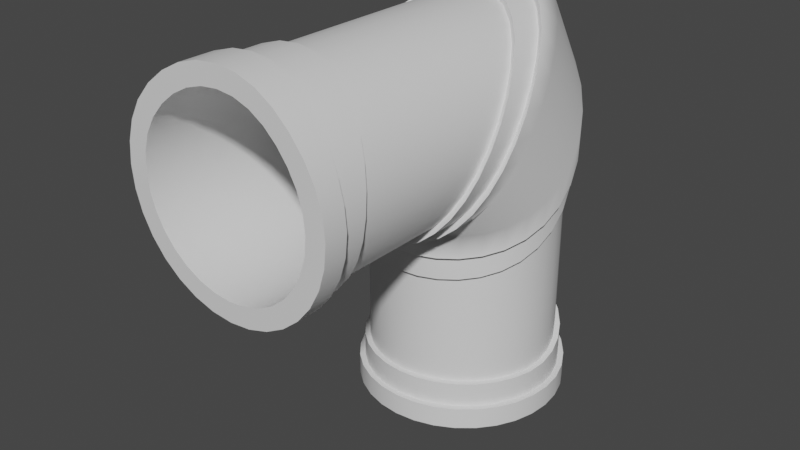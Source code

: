 # Source: curvedpipe.blend  (saved by Blender 2.81.16; exported with 4.5.12 LTS)
import bpy
from mathutils import Matrix  # noqa: F401  (used for matrix-valued properties, if any)

bpy.ops.wm.read_factory_settings(use_empty=True)
scene = bpy.context.scene
scene.name = 'Scene'

# ---- collections
col_collection = bpy.data.collections.new('Collection'); scene.collection.children.link(col_collection)

# ---- materials (node trees are filled in below, after node groups)
mat_material_001 = bpy.data.materials.new('Material.001')
mat_material_001.use_transparent_shadow = False
mat_material_002 = bpy.data.materials.new('Material.002')
mat_material_002.use_transparent_shadow = False

# ---- node groups
ng_auto_smooth = bpy.data.node_groups.new('Auto Smooth', 'GeometryNodeTree')
_s = ng_auto_smooth.interface.new_socket(name='Geometry', in_out='OUTPUT', socket_type='NodeSocketGeometry')
_s = ng_auto_smooth.interface.new_socket(name='Geometry', in_out='INPUT', socket_type='NodeSocketGeometry')
_s = ng_auto_smooth.interface.new_socket(name='Angle', in_out='INPUT', socket_type='NodeSocketFloat')
_s.subtype = 'ANGLE'
_s.min_value = 0.0
_s.max_value = 3.142
ng_auto_smooth.is_modifier = True
_N = ng_auto_smooth.nodes; _L = ng_auto_smooth.links
n0 = _N.new('NodeGroupOutput'); n0.name = 'Group Output'; n0.location = (480, -100)
n1 = _N.new('NodeGroupInput'); n1.name = 'Group Input'; n1.location = (-420, -300)
n2 = _N.new('NodeGroupInput'); n2.name = 'Group Input.001'; n2.location = (-60, -100)
n3 = _N.new('GeometryNodeSetShadeSmooth'); n3.name = 'Set Shade Smooth'; n3.location = (120, -100)
n3.domain = 'EDGE'
n4 = _N.new('GeometryNodeSetShadeSmooth'); n4.name = 'Set Shade Smooth.001'; n4.location = (300, -100)
n5 = _N.new('GeometryNodeInputMeshEdgeAngle'); n5.name = 'Edge Angle'; n5.location = (-420, -220)
n6 = _N.new('GeometryNodeInputEdgeSmooth'); n6.name = 'Is Edge Smooth'; n6.location = (-60, -160)
n7 = _N.new('GeometryNodeInputShadeSmooth'); n7.name = 'Is Face Smooth'; n7.location = (-240, -340)
n8 = _N.new('FunctionNodeBooleanMath'); n8.name = 'Boolean Math'; n8.location = (-60, -220)
n9 = _N.new('FunctionNodeCompare'); n9.name = 'Compare'; n9.location = (-240, -180)
n9.operation = 'LESS_EQUAL'
_L.new(n5.outputs[0], n9.inputs[0])
_L.new(n4.outputs[0], n0.inputs[0])
_L.new(n1.outputs[1], n9.inputs[1])
_L.new(n9.outputs[0], n8.inputs[0])
_L.new(n7.outputs[0], n8.inputs[1])
_L.new(n2.outputs[0], n3.inputs[0])
_L.new(n6.outputs[0], n3.inputs[1])
_L.new(n3.outputs[0], n4.inputs[0])
_L.new(n8.outputs[0], n3.inputs[2])
n0.is_active_output = True

# ---- material node trees
mat_material_001.use_nodes = True; mat_material_001.node_tree.nodes.clear()
_N = mat_material_001.node_tree.nodes; _L = mat_material_001.node_tree.links
n0 = _N.new('ShaderNodeOutputMaterial'); n0.name = 'Material Output'; n0.location = (300, 300)
n1 = _N.new('ShaderNodeBsdfPrincipled'); n1.name = 'Principled BSDF'; n1.location = (10, 300)
n1.distribution = 'GGX'
n1.subsurface_method = 'BURLEY'
n1.inputs[3].default_value = 1.45
n1.inputs[27].default_value = (0.0, 0.0, 0.0, 1.0)
n1.inputs[28].default_value = 1.0
_L.new(n1.outputs[0], n0.inputs[0])
n0.is_active_output = True
mat_material_002.use_nodes = True; mat_material_002.node_tree.nodes.clear()
_N = mat_material_002.node_tree.nodes; _L = mat_material_002.node_tree.links
n0 = _N.new('ShaderNodeOutputMaterial'); n0.name = 'Material Output'; n0.location = (300, 300)
n1 = _N.new('ShaderNodeBsdfPrincipled'); n1.name = 'Principled BSDF'; n1.location = (10, 300)
n1.distribution = 'GGX'
n1.subsurface_method = 'BURLEY'
n1.inputs[3].default_value = 1.45
n1.inputs[27].default_value = (0.0, 0.0, 0.0, 1.0)
n1.inputs[28].default_value = 1.0
_L.new(n1.outputs[0], n0.inputs[0])
n0.is_active_output = True

# ---- world
world_world = bpy.data.worlds.new('World'); scene.world = world_world
world_world.use_nodes = True; world_world.node_tree.nodes.clear()
_N = world_world.node_tree.nodes; _L = world_world.node_tree.links
n0 = _N.new('ShaderNodeOutputWorld'); n0.name = 'World Output'; n0.location = (300, 300)
n1 = _N.new('ShaderNodeBackground'); n1.name = 'Background'; n1.location = (10, 300)
n1.inputs[0].default_value = (0.05088, 0.05088, 0.05088, 1.0)
_L.new(n1.outputs[0], n0.inputs[0])
n0.is_active_output = True
world_world.color = (0.05088, 0.05088, 0.05088)
world_world.use_sun_shadow = False
world_world.sun_shadow_jitter_overblur = 0.0

# ---- meshes
me_cylinder_001 = bpy.data.meshes.new('Cylinder.001')
me_cylinder_001.from_pydata([(-6.68e-08, 1.821, 1.747), (-6.68e-08, 1.821, 2.08), (0.1951, 1.802, 1.756), (0.1951, 1.802, 2.084), (0.3827, 1.745, 1.778), (0.3827, 1.745, 2.094), (0.5556, 1.652, 1.812), (0.5556, 1.652, 2.108), (0.7071, 1.528, 1.848), (0.7071, 1.528, 2.12), (0.8315, 1.376, 1.882), (0.8315, 1.376, 2.124), (0.9239, 1.203, 1.905), (0.9239, 1.203, 2.124), (0.9808, 1.016, 1.914), (0.9808, 1.016, 2.124), (1.0, 0.8208, 1.914), (1.0, 0.8208, 2.124), (0.9808, 0.6257, 1.914), (0.9808, 0.6257, 2.124), (0.9239, 0.4381, 1.914), (0.9239, 0.4381, 2.124), (0.8315, 0.2652, 1.914), (0.8315, 0.2652, 2.124), (0.7071, 0.1137, 1.914), (0.7071, 0.1137, 2.124), (0.5556, -0.01071, 1.914), (0.5556, -0.01071, 2.124), (0.3827, -0.1031, 1.914), (0.3827, -0.1031, 2.124), (0.1951, -0.16, 1.914), (0.1951, -0.16, 2.124), (-3.926e-07, -0.1792, 1.914), (-3.926e-07, -0.1792, 2.124), (-0.1951, -0.16, 1.914), (-0.1951, -0.16, 2.124), (-0.3827, -0.1031, 1.914), (-0.3827, -0.1031, 2.124), (-0.5556, -0.01071, 1.914), (-0.5556, -0.01071, 2.124), (-0.7071, 0.1137, 1.914), (-0.7071, 0.1137, 2.124), (-0.8315, 0.2652, 1.914), (-0.8315, 0.2652, 2.124), (-0.9239, 0.4381, 1.914), (-0.9239, 0.4381, 2.124), (-0.9808, 0.6257, 1.914), (-0.9808, 0.6257, 2.124), (-1.0, 0.8208, 1.914), (-1.0, 0.8208, 2.124), (-0.9808, 1.016, 1.905), (-0.9808, 1.016, 2.124), (-0.9239, 1.203, 1.882), (-0.9239, 1.203, 2.124), (-0.8315, 1.376, 1.848), (-0.8315, 1.376, 2.12), (-0.7071, 1.528, 1.812), (-0.7071, 1.528, 2.108), (-0.5556, 1.652, 1.778), (-0.5556, 1.652, 2.094), (-0.3827, 1.745, 1.756), (-0.3827, 1.745, 2.084), (-0.1951, 1.802, 1.747), (-0.1951, 1.802, 2.08), (-6.032e-08, 1.766, 1.748), (0.1844, 1.748, 1.756), (0.3618, 1.694, 1.777), (0.5252, 1.607, 1.809), (0.6685, 1.489, 1.845), (0.786, 1.346, 1.878), (0.8734, 1.183, 1.902), (0.9272, 1.005, 1.914), (0.9454, 0.8208, 1.914), (0.9272, 0.6363, 1.914), (0.8734, 0.459, 1.914), (0.786, 0.2955, 1.914), (0.6685, 0.1523, 1.914), (0.5252, 0.03472, 1.914), (0.3618, -0.05264, 1.914), (0.1844, -0.1064, 1.914), (-3.684e-07, -0.1246, 1.914), (-0.1844, -0.1064, 1.914), (-0.3618, -0.05264, 1.914), (-0.5252, 0.03472, 1.914), (-0.6685, 0.1523, 1.914), (-0.786, 0.2955, 1.914), (-0.8734, 0.459, 1.914), (-0.9272, 0.6363, 1.914), (-0.9454, 0.8208, 1.914), (-0.9272, 1.005, 1.902), (-0.8734, 1.183, 1.878), (-0.786, 1.346, 1.845), (-0.6685, 1.489, 1.809), (-0.5252, 1.607, 1.777), (-0.3618, 1.694, 1.756), (-0.1844, 1.748, 1.748), (-6.032e-08, 1.766, 1.303), (0.1844, 1.748, 1.315), (0.3618, 1.694, 1.35), (0.5252, 1.607, 1.402), (0.6685, 1.489, 1.464), (0.786, 1.346, 1.528), (0.8734, 1.183, 1.587), (0.9272, 1.005, 1.633), (0.9454, 0.8208, 1.664), (0.9272, 0.6363, 1.677), (0.8734, 0.459, 1.678), (0.786, 0.2955, 1.678), (0.6685, 0.1523, 1.678), (0.5252, 0.03472, 1.678), (0.3618, -0.05264, 1.678), (0.1844, -0.1064, 1.678), (-3.684e-07, -0.1246, 1.678), (-0.1844, -0.1064, 1.678), (-0.3618, -0.05264, 1.678), (-0.5252, 0.03472, 1.678), (-0.6685, 0.1523, 1.678), (-0.786, 0.2955, 1.678), (-0.8734, 0.459, 1.677), (-0.9272, 0.6363, 1.664), (-0.9454, 0.8208, 1.633), (-0.9272, 1.005, 1.587), (-0.8734, 1.183, 1.528), (-0.786, 1.346, 1.464), (-0.6685, 1.489, 1.402), (-0.5252, 1.607, 1.35), (-0.3618, 1.694, 1.315), (-0.1844, 1.748, 1.303), (-5.845e-08, 1.716, 1.306), (0.1746, 1.698, 1.317), (0.3425, 1.648, 1.35), (0.4972, 1.565, 1.399), (0.6328, 1.454, 1.459), (0.7441, 1.318, 1.521), (0.8268, 1.163, 1.578), (0.8777, 0.9953, 1.625), (0.8949, 0.8208, 1.658), (0.8777, 0.6462, 1.675), (0.8268, 0.4783, 1.678), (0.7441, 0.3236, 1.678), (0.6328, 0.1879, 1.678), (0.4972, 0.07665, 1.678), (0.3425, -0.006049, 1.678), (0.1746, -0.05698, 1.678), (-3.501e-07, -0.07417, 1.678), (-0.1746, -0.05698, 1.678), (-0.3425, -0.006048, 1.678), (-0.4972, 0.07665, 1.678), (-0.6328, 0.1879, 1.678), (-0.7441, 0.3236, 1.678), (-0.8268, 0.4783, 1.675), (-0.8777, 0.6462, 1.658), (-0.8949, 0.8208, 1.625), (-0.8777, 0.9954, 1.578), (-0.8268, 1.163, 1.521), (-0.7441, 1.318, 1.459), (-0.6328, 1.454, 1.399), (-0.4972, 1.565, 1.35), (-0.3425, 1.648, 1.317), (-0.1746, 1.698, 1.306), (-6.68e-08, 1.821, -1.263), (-6.68e-08, 1.821, -1.518), (0.1951, 1.802, -1.225), (0.1951, 1.802, -1.478), (0.3827, 1.745, -1.121), (0.3827, 1.745, -1.37), (0.5556, 1.652, -0.9664), (0.5556, 1.652, -1.211), (0.7071, 1.528, -0.7813), (0.7071, 1.528, -1.022), (0.8315, 1.376, -0.5831), (0.8315, 1.376, -0.8198), (0.9239, 1.203, -0.387), (0.9239, 1.203, -0.6199), (0.9808, 1.016, -0.2053), (0.9808, 1.016, -0.4346), (1.0, 0.8208, -0.04648), (1.0, 0.8208, -0.2725), (0.9808, 0.6257, 0.08463), (0.9808, 0.6257, -0.1385), (0.9239, 0.4381, 0.1868), (0.9239, 0.4381, -0.03366), (0.8315, 0.2652, 0.2616), (0.8315, 0.2652, 0.04342), (0.7071, 0.1137, 0.3127), (0.7071, 0.1153, 0.09563), (0.5556, -0.01071, 0.3451), (0.5556, -0.001727, 0.1264), (0.3827, -0.1031, 0.3637), (0.3827, -0.08472, 0.1431), (0.1951, -0.16, 0.373), (0.1951, -0.1341, 0.1512), (-3.926e-07, -0.1792, 0.373), (-3.926e-07, -0.1476, 0.1491), (-0.1951, -0.16, 0.3637), (-0.1951, -0.1251, 0.136), (-0.3827, -0.1031, 0.3451), (-0.3827, -0.07135, 0.1151), (-0.5556, -0.01071, 0.3127), (-0.5556, 0.01253, 0.08314), (-0.7071, 0.1137, 0.2616), (-0.7071, 0.1259, 0.03517), (-0.8315, 0.2652, 0.1868), (-0.8315, 0.2682, -0.03599), (-0.9239, 0.4381, 0.08463), (-0.9239, 0.4381, -0.1385), (-0.9808, 0.6257, -0.04648), (-0.9808, 0.6257, -0.2725), (-1.0, 0.8208, -0.2053), (-1.0, 0.8208, -0.4346), (-0.9808, 1.016, -0.387), (-0.9808, 1.016, -0.6199), (-0.9239, 1.203, -0.5831), (-0.9239, 1.203, -0.8198), (-0.8315, 1.376, -0.7813), (-0.8315, 1.376, -1.022), (-0.7071, 1.528, -0.9664), (-0.7071, 1.528, -1.211), (-0.5556, 1.652, -1.121), (-0.5556, 1.652, -1.37), (-0.3827, 1.745, -1.225), (-0.3827, 1.745, -1.478), (-0.1951, 1.802, -1.263), (-0.1951, 1.802, -1.518), (-6.032e-08, 1.766, -1.26), (0.1844, 1.748, -1.225), (0.3618, 1.694, -1.125), (0.5252, 1.607, -0.9787), (0.6685, 1.489, -0.8018), (0.786, 1.346, -0.6112), (0.8734, 1.183, -0.4213), (0.9272, 1.005, -0.2438), (0.9454, 0.8208, -0.08688), (0.9272, 0.6363, 0.04464), (0.8734, 0.459, 0.1491), (0.786, 0.2955, 0.2277), (0.6685, 0.1523, 0.2833), (0.5252, 0.03472, 0.3201), (0.3618, -0.05264, 0.3425), (0.1844, -0.1064, 0.3542), (-3.684e-07, -0.1246, 0.3542), (-0.1844, -0.1064, 0.3425), (-0.3618, -0.05264, 0.3201), (-0.5252, 0.03472, 0.2833), (-0.6685, 0.1523, 0.2277), (-0.786, 0.2955, 0.1491), (-0.8734, 0.459, 0.04464), (-0.9272, 0.6363, -0.08688), (-0.9454, 0.8208, -0.2438), (-0.9272, 1.005, -0.4213), (-0.8734, 1.183, -0.6112), (-0.786, 1.346, -0.8018), (-0.6685, 1.489, -0.9787), (-0.5252, 1.607, -1.125), (-0.3618, 1.694, -1.225), (-0.1844, 1.748, -1.26), (-6.032e-08, 1.766, -0.8794), (0.1844, 1.748, -0.8478), (0.3618, 1.694, -0.7583), (0.5252, 1.607, -0.6235), (0.6685, 1.489, -0.4594), (0.786, 1.346, -0.2815), (0.8734, 1.183, -0.1041), (0.9272, 1.005, 0.06167), (0.9454, 0.8208, 0.2076), (0.9272, 0.6363, 0.3291), (0.8734, 0.459, 0.4247), (0.786, 0.2955, 0.4956), (0.6685, 0.1523, 0.5447), (0.5252, 0.03472, 0.5765), (0.3618, -0.05264, 0.5952), (0.1844, -0.1064, 0.6047), (-3.684e-07, -0.1246, 0.6047), (-0.1844, -0.1064, 0.5952), (-0.3618, -0.05264, 0.5765), (-0.5252, 0.03472, 0.5447), (-0.6685, 0.1523, 0.4956), (-0.786, 0.2955, 0.4247), (-0.8734, 0.459, 0.3291), (-0.9272, 0.6363, 0.2076), (-0.9454, 0.8208, 0.06167), (-0.9272, 1.005, -0.1041), (-0.8734, 1.183, -0.2815), (-0.786, 1.346, -0.4594), (-0.6685, 1.489, -0.6235), (-0.5252, 1.607, -0.7583), (-0.3618, 1.694, -0.8478), (-0.1844, 1.748, -0.8794), (-5.845e-08, 1.716, -0.8723), (0.1746, 1.698, -0.8426), (0.3425, 1.648, -0.758), (0.4972, 1.565, -0.6302), (0.6328, 1.454, -0.4736), (0.7441, 1.318, -0.3031), (0.8268, 1.163, -0.1318), (0.8777, 0.9953, 0.02962), (0.8949, 0.8208, 0.1733), (0.8777, 0.6462, 0.2946), (0.8268, 0.4783, 0.3917), (0.7441, 0.3236, 0.4653), (0.6328, 0.1879, 0.518), (0.4972, 0.07665, 0.5534), (0.3425, -0.006048, 0.5751), (0.1746, -0.05697, 0.5867), (-3.501e-07, -0.07417, 0.5867), (-0.1746, -0.05697, 0.5751), (-0.3425, -0.006048, 0.5534), (-0.4972, 0.07665, 0.518), (-0.6328, 0.1879, 0.4653), (-0.7441, 0.3236, 0.3917), (-0.8268, 0.4783, 0.2946), (-0.8777, 0.6462, 0.1733), (-0.8949, 0.8208, 0.02962), (-0.8777, 0.9954, -0.1318), (-0.8268, 1.163, -0.3031), (-0.7441, 1.318, -0.4736), (-0.6328, 1.454, -0.6302), (-0.4972, 1.565, -0.758), (-0.3425, 1.648, -0.8426), (-0.1746, 1.698, -0.8723), (-0.3425, -0.006048, 1.216), (-0.1746, -0.05698, 1.219), (0.7441, 1.318, 0.7141), (0.6328, 1.454, 0.5981), (-5.845e-08, 1.716, 0.3298), (-0.1746, 1.698, 0.3298), (-0.4972, 0.07665, 1.207), (0.8268, 1.163, 0.8294), (-0.6328, 0.1879, 1.186), (0.8777, 0.9953, 0.9356), (-0.7441, 0.3236, 1.151), (0.8949, 0.8208, 1.026), (-0.8268, 0.4783, 1.099), (0.8777, 0.6462, 1.099), (-0.8777, 0.6462, 1.026), (0.8268, 0.4783, 1.151), (-0.8949, 0.8208, 0.9356), (0.7441, 0.3236, 1.186), (-0.8777, 0.9954, 0.8294), (0.6328, 0.1879, 1.207), (-0.8268, 1.163, 0.7141), (0.4972, 0.07665, 1.216), (-0.7441, 1.318, 0.5981), (0.3425, -0.006049, 1.219), (0.1746, 1.698, 0.3494), (-0.6328, 1.454, 0.4917), (0.1746, -0.05698, 1.219), (0.3425, 1.648, 0.4056), (-0.4972, 1.565, 0.4056), (-3.501e-07, -0.07417, 1.219), (0.4972, 1.565, 0.4917), (-0.3425, 1.648, 0.3494), (0.6811, 0.3657, 2.124), (0.6811, 0.3657, -0.08229), (-6.68e-08, 1.64, 2.083), (-6.68e-08, 1.64, -1.484), (-0.1598, 1.624, 2.083), (-0.1598, 1.624, -1.484), (-0.3135, 1.578, 2.086), (-0.3135, 1.578, -1.453), (-0.7568, 0.5073, 2.124), (-0.7568, 0.5076, -0.2764), (-0.6811, 0.3657, 2.124), (-0.6811, 0.3708, -0.1726), (-0.8034, 0.661, 2.124), (-0.8034, 0.661, -0.4073), (-0.5792, 0.2416, 2.124), (-0.5792, 0.2554, -0.09439), (-0.1598, 0.01738, 2.124), (-0.1598, 0.04975, 0.0352), (-3.337e-07, 0.001639, 2.124), (-3.337e-07, 0.03145, 0.05501), (-0.3135, 0.06399, 2.124), (-0.3135, 0.09386, 0.005341), (0.8034, 0.9806, 2.124), (0.8034, 0.9806, -0.559), (0.4551, 1.502, 2.106), (0.4551, 1.502, -1.234), (0.8191, 0.8208, 2.124), (0.8191, 0.8208, -0.4073), (0.7568, 1.134, 2.124), (0.7568, 1.134, -0.7264), (0.1598, 0.01738, 2.124), (0.1598, 0.04208, 0.05836), (-0.5792, 1.4, 2.106), (-0.5792, 1.4, -1.234), (-0.4551, 1.502, 2.095), (-0.4551, 1.502, -1.365), (-0.6811, 1.276, 2.117), (-0.6811, 1.276, -1.075), (0.8034, 0.661, 2.124), (0.8034, 0.661, -0.2761), (0.4551, 0.1397, 2.124), (0.4551, 0.1503, 0.0201), (0.5792, 0.2416, 2.124), (0.5792, 0.2449, -0.02058), (0.7568, 0.5073, 2.124), (0.7568, 0.5073, -0.1678), (-0.8191, 0.8208, 2.124), (-0.8191, 0.8208, -0.559), (-0.4551, 0.1397, 2.124), (-0.4551, 0.1627, -0.03666), (-0.8034, 0.9806, 2.124), (-0.8034, 0.9806, -0.7264), (0.5792, 1.4, 2.117), (0.5792, 1.4, -1.075), (0.3135, 0.06399, 2.124), (0.3135, 0.08261, 0.04505), (0.6811, 1.276, 2.123), (0.6811, 1.276, -0.9019), (-0.7568, 1.134, 2.123), (-0.7568, 1.134, -0.9019), (0.3135, 1.578, 2.095), (0.3135, 1.578, -1.365), (0.1598, 1.624, 2.086), (0.1598, 1.624, -1.453), (-6.68e-08, -1.883, 0.2244), (-6.68e-08, -2.092, 0.2244), (0.1951, -1.883, 0.2052), (0.1951, -2.092, 0.2052), (0.3827, -1.883, 0.1483), (0.3827, -2.092, 0.1483), (0.5556, -1.883, 0.05585), (0.5556, -2.092, 0.05585), (0.7071, -1.883, -0.06851), (0.7071, -2.092, -0.06851), (0.8315, -1.883, -0.22), (0.8315, -2.092, -0.22), (0.9239, -1.883, -0.3929), (0.9239, -2.092, -0.3929), (0.9808, -1.883, -0.5805), (0.9808, -2.092, -0.5805), (1.0, -1.883, -0.7756), (1.0, -2.092, -0.7756), (0.9808, -1.883, -0.9707), (0.9808, -2.092, -0.9707), (0.9239, -1.876, -1.158), (0.9239, -2.092, -1.158), (0.8315, -1.856, -1.331), (0.8315, -2.092, -1.331), (0.7071, -1.829, -1.483), (0.7071, -2.089, -1.483), (0.5556, -1.799, -1.607), (0.5556, -2.08, -1.607), (0.3827, -1.772, -1.699), (0.3827, -2.068, -1.699), (0.1951, -1.753, -1.756), (0.1951, -2.06, -1.756), (-3.926e-07, -1.746, -1.776), (-3.926e-07, -2.056, -1.776), (-0.1951, -1.746, -1.756), (-0.1951, -2.056, -1.756), (-0.3827, -1.753, -1.699), (-0.3827, -2.06, -1.699), (-0.5556, -1.772, -1.607), (-0.5556, -2.068, -1.607), (-0.7071, -1.799, -1.483), (-0.7071, -2.08, -1.483), (-0.8315, -1.829, -1.331), (-0.8315, -2.089, -1.331), (-0.9239, -1.856, -1.158), (-0.9239, -2.092, -1.158), (-0.9808, -1.876, -0.9707), (-0.9808, -2.092, -0.9707), (-1.0, -1.883, -0.7756), (-1.0, -2.092, -0.7756), (-0.9808, -1.883, -0.5805), (-0.9808, -2.092, -0.5805), (-0.9239, -1.883, -0.3929), (-0.9239, -2.092, -0.3929), (-0.8315, -1.883, -0.22), (-0.8315, -2.092, -0.22), (-0.7071, -1.883, -0.06851), (-0.7071, -2.092, -0.06851), (-0.5556, -1.883, 0.05585), (-0.5556, -2.092, 0.05585), (-0.3827, -1.883, 0.1483), (-0.3827, -2.092, 0.1483), (-0.1951, -1.883, 0.2052), (-0.1951, -2.092, 0.2052), (-6.032e-08, -1.883, 0.1697), (0.1844, -1.883, 0.1516), (0.3618, -1.883, 0.09778), (0.5252, -1.883, 0.01042), (0.6685, -1.883, -0.1071), (0.786, -1.883, -0.2504), (0.8734, -1.883, -0.4138), (0.9272, -1.883, -0.5912), (0.9454, -1.883, -0.7756), (0.9272, -1.882, -0.9601), (0.8734, -1.873, -1.137), (0.786, -1.853, -1.301), (0.6685, -1.826, -1.444), (0.5252, -1.797, -1.562), (0.3618, -1.771, -1.649), (0.1844, -1.753, -1.703), (-3.684e-07, -1.747, -1.721), (-0.1844, -1.747, -1.703), (-0.3618, -1.753, -1.649), (-0.5252, -1.771, -1.562), (-0.6685, -1.797, -1.444), (-0.786, -1.826, -1.301), (-0.8734, -1.853, -1.137), (-0.9272, -1.873, -0.96), (-0.9454, -1.882, -0.7756), (-0.9272, -1.883, -0.5912), (-0.8734, -1.883, -0.4138), (-0.786, -1.883, -0.2504), (-0.6685, -1.883, -0.1071), (-0.5252, -1.883, 0.01042), (-0.3618, -1.883, 0.09778), (-0.1844, -1.883, 0.1516), (-6.032e-08, -1.646, 0.1697), (0.1844, -1.646, 0.1516), (0.3618, -1.646, 0.09778), (0.5252, -1.646, 0.01042), (0.6685, -1.646, -0.1071), (0.786, -1.646, -0.2504), (0.8734, -1.646, -0.4138), (0.9272, -1.646, -0.5912), (0.9454, -1.635, -0.7756), (0.9272, -1.61, -0.9601), (0.8734, -1.572, -1.137), (0.786, -1.524, -1.301), (0.6685, -1.471, -1.444), (0.5252, -1.42, -1.562), (0.3618, -1.378, -1.649), (0.1844, -1.349, -1.703), (-3.684e-07, -1.339, -1.721), (-0.1844, -1.339, -1.703), (-0.3618, -1.349, -1.649), (-0.5252, -1.378, -1.562), (-0.6685, -1.42, -1.444), (-0.786, -1.471, -1.301), (-0.8734, -1.524, -1.137), (-0.9272, -1.572, -0.96), (-0.9454, -1.61, -0.7756), (-0.9272, -1.635, -0.5912), (-0.8734, -1.646, -0.4138), (-0.786, -1.646, -0.2504), (-0.6685, -1.646, -0.1071), (-0.5252, -1.646, 0.01042), (-0.3618, -1.646, 0.09778), (-0.1844, -1.646, 0.1516), (-5.845e-08, -1.646, 0.1193), (0.1746, -1.646, 0.1021), (0.3425, -1.646, 0.05119), (0.4972, -1.646, -0.03151), (0.6328, -1.646, -0.1428), (0.7441, -1.646, -0.2784), (0.8268, -1.646, -0.4331), (0.8777, -1.644, -0.601), (0.8949, -1.63, -0.7756), (0.8777, -1.603, -0.9502), (0.8268, -1.565, -1.118), (0.7441, -1.518, -1.273), (0.6328, -1.467, -1.408), (0.4972, -1.418, -1.52), (0.3425, -1.378, -1.602), (0.1746, -1.351, -1.653), (-3.501e-07, -1.342, -1.671), (-0.1746, -1.342, -1.653), (-0.3425, -1.351, -1.602), (-0.4972, -1.378, -1.52), (-0.6328, -1.418, -1.408), (-0.7441, -1.467, -1.273), (-0.8268, -1.518, -1.118), (-0.8777, -1.565, -0.9502), (-0.8949, -1.603, -0.7756), (-0.8777, -1.63, -0.601), (-0.8268, -1.644, -0.4331), (-0.7441, -1.646, -0.2784), (-0.6328, -1.646, -0.1428), (-0.4972, -1.646, -0.03151), (-0.3425, -1.646, 0.05119), (-0.1746, -1.646, 0.1021), (-6.68e-08, -0.3454, 0.2244), (-6.68e-08, -0.1331, 0.1832), (0.1951, -0.3454, 0.2052), (0.1951, -0.1331, 0.1712), (0.3827, -0.3379, 0.1483), (0.3827, -0.125, 0.1211), (0.5556, -0.3226, 0.05585), (0.5556, -0.1088, 0.03741), (0.7071, -0.2961, -0.06851), (0.7071, -0.08108, -0.07903), (0.8315, -0.2542, -0.22), (0.8315, -0.03763, -0.2251), (0.9239, -0.193, -0.3929), (0.9239, 0.02548, -0.395), (0.9808, -0.1094, -0.5805), (0.9808, 0.1113, -0.5815), (1.0, -0.001998, -0.7756), (1.0, 0.2211, -0.7764), (0.9808, 0.128, -0.9707), (0.9808, 0.3538, -0.972), (0.9239, 0.2768, -1.158), (0.9239, 0.5055, -1.161), (0.8315, 0.4374, -1.331), (0.8315, 0.6692, -1.336), (0.7071, 0.5997, -1.483), (0.7071, 0.8348, -1.49), (0.5556, 0.7513, -1.607), (0.5556, 0.9897, -1.616), (0.3827, 0.8776, -1.7), (0.3827, 1.119, -1.71), (0.1951, 0.9633, -1.757), (0.1951, 1.208, -1.767), (-3.926e-07, 0.9942, -1.776), (-3.926e-07, 1.241, -1.786), (-0.1951, 0.9942, -1.758), (-0.1951, 1.241, -1.773), (-0.3827, 0.9633, -1.705), (-0.3827, 1.208, -1.726), (-0.5556, 0.8776, -1.617), (-0.5556, 1.119, -1.646), (-0.7071, 0.7513, -1.495), (-0.7071, 0.9897, -1.533), (-0.8315, 0.5997, -1.343), (-0.8315, 0.8348, -1.389), (-0.9239, 0.4374, -1.168), (-0.9239, 0.6692, -1.218), (-0.9808, 0.2768, -0.9769), (-0.9808, 0.5055, -1.029), (-1.0, 0.128, -0.7787), (-1.0, 0.3538, -0.8297), (-0.9808, -0.001998, -0.5817), (-0.9808, 0.2211, -0.6306), (-0.9239, -0.1094, -0.3933), (-0.9239, 0.1113, -0.4406), (-0.8315, -0.193, -0.2202), (-0.8315, 0.02548, -0.2676), (-0.7071, -0.2542, -0.06862), (-0.7071, -0.03763, -0.1177), (-0.5556, -0.2961, 0.05571), (-0.5556, -0.08108, 0.004638), (-0.3827, -0.3226, 0.1481), (-0.3827, -0.1088, 0.09649), (-0.1951, -0.3379, 0.2051), (-0.1951, -0.125, 0.1564), (-6.032e-08, -0.3301, 0.1697), (0.1844, -0.3301, 0.1516), (0.3618, -0.3205, 0.09778), (0.5252, -0.3022, 0.01042), (0.6685, -0.272, -0.1071), (0.786, -0.2265, -0.2504), (0.8734, -0.1622, -0.4138), (0.9272, -0.07661, -0.5912), (0.9454, 0.03108, -0.7756), (0.9272, 0.1596, -0.96), (0.8734, 0.3049, -1.137), (0.786, 0.4604, -1.301), (0.6685, 0.6165, -1.444), (0.5252, 0.7613, -1.563), (0.3618, 0.8814, -1.652), (0.1844, 0.9626, -1.707), (-3.684e-07, 0.9918, -1.726), (-0.1844, 0.9918, -1.711), (-0.3618, 0.9626, -1.664), (-0.5252, 0.8814, -1.583), (-0.6685, 0.7613, -1.469), (-0.786, 0.6165, -1.326), (-0.8734, 0.4604, -1.159), (-0.9272, 0.3049, -0.976), (-0.9454, 0.1596, -0.7861), (-0.9272, 0.03108, -0.5975), (-0.8734, -0.07661, -0.4176), (-0.786, -0.1622, -0.2528), (-0.6685, -0.2265, -0.109), (-0.5252, -0.272, 0.008942), (-0.3618, -0.3022, 0.09669), (-0.1844, -0.3205, 0.1511), (-6.032e-08, -0.578, 0.1697), (0.1844, -0.578, 0.1516), (0.3618, -0.5703, 0.09778), (0.5252, -0.5549, 0.01042), (0.6685, -0.5289, -0.1071), (0.786, -0.4886, -0.2504), (0.8734, -0.4307, -0.4138), (0.9272, -0.3524, -0.5912), (0.9454, -0.2529, -0.7756), (0.9272, -0.1334, -0.96), (0.8734, 0.002336, -1.137), (0.786, 0.1476, -1.301), (0.6685, 0.2933, -1.444), (0.5252, 0.4277, -1.562), (0.3618, 0.538, -1.649), (0.1844, 0.6113, -1.703), (-3.684e-07, 0.6372, -1.721), (-0.1844, 0.6372, -1.703), (-0.3618, 0.6113, -1.649), (-0.5252, 0.538, -1.562), (-0.6685, 0.4277, -1.444), (-0.786, 0.2933, -1.301), (-0.8734, 0.1476, -1.137), (-0.9272, 0.002336, -0.96), (-0.9454, -0.1334, -0.7756), (-0.9272, -0.2529, -0.5912), (-0.8734, -0.3524, -0.4138), (-0.786, -0.4307, -0.2504), (-0.6685, -0.4886, -0.1071), (-0.5252, -0.5289, 0.01042), (-0.3618, -0.5549, 0.09778), (-0.1844, -0.5703, 0.1516), (-5.845e-08, -0.5633, 0.1193), (0.1746, -0.5633, 0.1021), (0.3425, -0.5538, 0.05119), (0.4972, -0.536, -0.03151), (0.6328, -0.507, -0.1428), (0.7441, -0.4639, -0.2784), (0.8268, -0.4036, -0.4331), (0.8777, -0.3241, -0.601), (0.8949, -0.2248, -0.7756), (0.8777, -0.1071, -0.9502), (0.8268, 0.02502, -1.118), (0.7441, 0.1653, -1.273), (0.6328, 0.3049, -1.408), (0.4972, 0.4331, -1.52), (0.3425, 0.5378, -1.602), (0.1746, 0.607, -1.653), (-3.501e-07, 0.6314, -1.671), (-0.1746, 0.6314, -1.653), (-0.3425, 0.607, -1.602), (-0.4972, 0.5378, -1.52), (-0.6328, 0.4331, -1.408), (-0.7441, 0.3049, -1.273), (-0.8268, 0.1653, -1.118), (-0.8777, 0.02502, -0.9502), (-0.8949, -0.1071, -0.7756), (-0.8777, -0.2248, -0.601), (-0.8268, -0.3241, -0.4331), (-0.7441, -0.4036, -0.2784), (-0.6328, -0.4639, -0.1428), (-0.4972, -0.507, -0.03151), (-0.3425, -0.536, 0.05119), (-0.1746, -0.5538, 0.1021), (-0.3425, -0.4756, -1.602), (-0.1746, -0.4596, -1.653), (0.7441, -1.161, -0.2784), (0.6328, -1.177, -0.1428), (-5.845e-08, -1.188, 0.1193), (-0.1746, -1.188, 0.1021), (-0.4972, -0.5216, -1.52), (0.8268, -1.132, -0.4331), (-0.6328, -0.5921, -1.408), (0.8777, -1.089, -0.601), (-0.7441, -0.6792, -1.273), (0.8949, -1.03, -0.7756), (-0.8268, -0.7742, -1.118), (0.8777, -0.9556, -0.9502), (-0.8777, -0.8687, -0.9502), (0.8268, -0.8687, -1.118), (-0.8949, -0.9556, -0.7756), (0.7441, -0.7742, -1.273), (-0.8777, -1.03, -0.601), (0.6328, -0.6792, -1.408), (-0.8268, -1.089, -0.4331), (0.4972, -0.5921, -1.52), (-0.7441, -1.132, -0.2784), (0.3425, -0.5216, -1.602), (0.1746, -1.188, 0.1021), (-0.6328, -1.161, -0.1428), (0.1746, -0.4756, -1.653), (0.3425, -1.188, 0.05119), (-0.4972, -1.177, -0.03151), (-3.501e-07, -0.4596, -1.671), (0.4972, -1.185, -0.03151), (-0.3425, -1.185, 0.05119), (0.6811, -2.092, -1.231), (0.6811, 0.7364, -1.288), (-6.68e-08, -2.092, 0.0435), (-6.68e-08, -0.06284, -0.02749), (-0.1598, -2.092, 0.02776), (-0.1598, -0.04914, -0.05506), (-0.3135, -2.092, -0.01885), (-0.3135, -0.02467, -0.1109), (-0.7568, -2.092, -1.089), (-0.7568, 0.7364, -1.238), (-0.6811, -2.087, -1.231), (-0.6811, 0.8784, -1.376), (-0.8034, -2.092, -0.9354), (-0.8034, 0.5927, -1.082), (-0.5792, -2.078, -1.355), (-0.5792, 1.009, -1.489), (-0.1598, -2.059, -1.579), (-0.1598, 1.213, -1.661), (-3.337e-07, -2.059, -1.595), (-3.337e-07, 1.213, -1.665), (-0.3135, -2.062, -1.532), (-0.3135, 1.187, -1.633), (0.8034, -2.092, -0.6158), (0.8034, 0.224, -0.6517), (0.4551, -2.092, -0.09455), (0.4551, -0.02467, -0.1458), (0.8191, -2.092, -0.7756), (0.8191, 0.3314, -0.8139), (0.7568, -2.092, -0.4622), (0.7568, 0.1353, -0.4984), (0.1598, -2.062, -1.579), (0.1598, 1.187, -1.649), (-0.5792, -2.092, -0.1964), (-0.5792, 0.06529, -0.302), (-0.4551, -2.092, -0.09455), (-0.4551, 0.01268, -0.1938), (-0.6811, -2.092, -0.3205), (-0.6811, 0.1353, -0.4329), (0.8034, -2.092, -0.9354), (0.8034, 0.4556, -0.9785), (0.4551, -2.078, -1.457), (0.4551, 1.009, -1.524), (0.5792, -2.087, -1.355), (0.5792, 0.8784, -1.418), (0.7568, -2.092, -1.089), (0.7568, 0.5927, -1.139), (-0.8191, -2.092, -0.7756), (-0.8191, 0.4556, -0.9146), (-0.4551, -2.069, -1.457), (-0.4551, 1.116, -1.575), (-0.8034, -2.092, -0.6158), (-0.8034, 0.3314, -0.7454), (0.5792, -2.092, -0.1964), (0.5792, 0.01268, -0.241), (0.3135, -2.069, -1.532), (0.3135, 1.116, -1.602), (0.6811, -2.092, -0.3205), (0.6811, 0.06529, -0.3599), (-0.7568, -2.092, -0.4622), (-0.7568, 0.224, -0.5825), (0.3135, -2.092, -0.01885), (0.3135, -0.04914, -0.07656), (0.1598, -2.092, 0.02776), (0.1598, -0.06285, -0.03473)], [], [(0, 1, 3, 2), (2, 3, 5, 4), (4, 5, 7, 6), (6, 7, 9, 8), (8, 9, 11, 10), (10, 11, 13, 12), (12, 13, 15, 14), (14, 15, 17, 16), (16, 17, 19, 18), (18, 19, 21, 20), (20, 21, 23, 22), (22, 23, 25, 24), (24, 25, 27, 26), (26, 27, 29, 28), (28, 29, 31, 30), (30, 31, 33, 32), (32, 33, 35, 34), (34, 35, 37, 36), (36, 37, 39, 38), (38, 39, 41, 40), (40, 41, 43, 42), (42, 43, 45, 44), (44, 45, 47, 46), (46, 47, 49, 48), (48, 49, 51, 50), (50, 51, 53, 52), (52, 53, 55, 54), (54, 55, 57, 56), (56, 57, 59, 58), (58, 59, 61, 60), (3, 1, 63, 61, 59, 57, 55, 53, 51, 49, 398, 402, 410, 388, 384, 386, 358, 356, 354, 414, 412, 376, 404, 408, 380, 374, 378, 17, 15, 13, 11, 9, 7, 5), (60, 61, 63, 62), (62, 63, 1, 0), (26, 28, 78, 77), (75, 76, 108, 107), (44, 46, 87, 86), (0, 2, 65, 64), (62, 0, 64, 95), (18, 20, 74, 73), (36, 38, 83, 82), (54, 56, 92, 91), (10, 12, 70, 69), (28, 30, 79, 78), (46, 48, 88, 87), (2, 4, 66, 65), (20, 22, 75, 74), (38, 40, 84, 83), (56, 58, 93, 92), (12, 14, 71, 70), (30, 32, 80, 79), (48, 50, 89, 88), (4, 6, 67, 66), (22, 24, 76, 75), (40, 42, 85, 84), (58, 60, 94, 93), (14, 16, 72, 71), (32, 34, 81, 80), (50, 52, 90, 89), (6, 8, 68, 67), (24, 26, 77, 76), (42, 44, 86, 85), (60, 62, 95, 94), (16, 18, 73, 72), (34, 36, 82, 81), (52, 54, 91, 90), (8, 10, 69, 68), (110, 111, 143, 142), (89, 90, 122, 121), (76, 77, 109, 108), (90, 91, 123, 122), (77, 78, 110, 109), (64, 65, 97, 96), (91, 92, 124, 123), (78, 79, 111, 110), (65, 66, 98, 97), (92, 93, 125, 124), (79, 80, 112, 111), (66, 67, 99, 98), (93, 94, 126, 125), (80, 81, 113, 112), (67, 68, 100, 99), (94, 95, 127, 126), (81, 82, 114, 113), (68, 69, 101, 100), (95, 64, 96, 127), (82, 83, 115, 114), (69, 70, 102, 101), (83, 84, 116, 115), (70, 71, 103, 102), (84, 85, 117, 116), (71, 72, 104, 103), (85, 86, 118, 117), (72, 73, 105, 104), (86, 87, 119, 118), (73, 74, 106, 105), (87, 88, 120, 119), (74, 75, 107, 106), (88, 89, 121, 120), (97, 98, 130, 129), (124, 125, 157, 156), (111, 112, 144, 143), (98, 99, 131, 130), (125, 126, 158, 157), (112, 113, 145, 144), (99, 100, 132, 131), (126, 127, 159, 158), (113, 114, 146, 145), (100, 101, 133, 132), (127, 96, 128, 159), (114, 115, 147, 146), (101, 102, 134, 133), (115, 116, 148, 147), (102, 103, 135, 134), (116, 117, 149, 148), (103, 104, 136, 135), (117, 118, 150, 149), (104, 105, 137, 136), (118, 119, 151, 150), (105, 106, 138, 137), (119, 120, 152, 151), (106, 107, 139, 138), (120, 121, 153, 152), (107, 108, 140, 139), (121, 122, 154, 153), (108, 109, 141, 140), (122, 123, 155, 154), (109, 110, 142, 141), (96, 97, 129, 128), (123, 124, 156, 155), (157, 158, 351, 348), (130, 131, 350, 347), (143, 144, 349, 346), (156, 157, 348, 345), (129, 130, 347, 344), (142, 143, 346, 343), (155, 156, 345, 342), (141, 142, 343, 341), (154, 155, 342, 340), (140, 141, 341, 339), (153, 154, 340, 338), (139, 140, 339, 337), (152, 153, 338, 336), (138, 139, 337, 335), (151, 152, 336, 334), (137, 138, 335, 333), (150, 151, 334, 332), (136, 137, 333, 331), (149, 150, 332, 330), (135, 136, 331, 329), (148, 149, 330, 328), (134, 135, 329, 327), (147, 148, 328, 326), (158, 159, 325, 351), (159, 128, 324, 325), (128, 129, 344, 324), (131, 132, 323, 350), (132, 133, 322, 323), (133, 134, 327, 322), (144, 145, 321, 349), (145, 146, 320, 321), (146, 147, 326, 320), (160, 162, 163, 161), (162, 164, 165, 163), (164, 166, 167, 165), (166, 168, 169, 167), (168, 170, 171, 169), (170, 172, 173, 171), (172, 174, 175, 173), (174, 176, 177, 175), (176, 178, 179, 177), (178, 180, 181, 179), (180, 182, 183, 181), (182, 184, 185, 183), (184, 186, 187, 185), (186, 188, 189, 187), (188, 190, 191, 189), (190, 192, 193, 191), (192, 194, 195, 193), (194, 196, 197, 195), (196, 198, 199, 197), (198, 200, 201, 199), (200, 202, 203, 201), (202, 204, 205, 203), (204, 206, 207, 205), (206, 208, 209, 207), (208, 210, 211, 209), (210, 212, 213, 211), (212, 214, 215, 213), (214, 216, 217, 215), (216, 218, 219, 217), (218, 220, 221, 219), (163, 165, 167, 169, 171, 173, 175, 177, 379, 375, 381, 409, 405, 377, 413, 415, 355, 357, 359, 387, 385, 389, 411, 403, 399, 209, 211, 213, 215, 217, 219, 221, 223, 161), (220, 222, 223, 221), (222, 160, 161, 223), (186, 237, 238, 188), (235, 267, 268, 236), (204, 246, 247, 206), (160, 224, 225, 162), (222, 255, 224, 160), (178, 233, 234, 180), (196, 242, 243, 198), (214, 251, 252, 216), (170, 229, 230, 172), (188, 238, 239, 190), (206, 247, 248, 208), (162, 225, 226, 164), (180, 234, 235, 182), (198, 243, 244, 200), (216, 252, 253, 218), (172, 230, 231, 174), (190, 239, 240, 192), (208, 248, 249, 210), (164, 226, 227, 166), (182, 235, 236, 184), (200, 244, 245, 202), (218, 253, 254, 220), (174, 231, 232, 176), (192, 240, 241, 194), (210, 249, 250, 212), (166, 227, 228, 168), (184, 236, 237, 186), (202, 245, 246, 204), (220, 254, 255, 222), (176, 232, 233, 178), (194, 241, 242, 196), (212, 250, 251, 214), (168, 228, 229, 170), (270, 302, 303, 271), (249, 281, 282, 250), (236, 268, 269, 237), (250, 282, 283, 251), (237, 269, 270, 238), (224, 256, 257, 225), (251, 283, 284, 252), (238, 270, 271, 239), (225, 257, 258, 226), (252, 284, 285, 253), (239, 271, 272, 240), (226, 258, 259, 227), (253, 285, 286, 254), (240, 272, 273, 241), (227, 259, 260, 228), (254, 286, 287, 255), (241, 273, 274, 242), (228, 260, 261, 229), (255, 287, 256, 224), (242, 274, 275, 243), (229, 261, 262, 230), (243, 275, 276, 244), (230, 262, 263, 231), (244, 276, 277, 245), (231, 263, 264, 232), (245, 277, 278, 246), (232, 264, 265, 233), (246, 278, 279, 247), (233, 265, 266, 234), (247, 279, 280, 248), (234, 266, 267, 235), (248, 280, 281, 249), (257, 289, 290, 258), (284, 316, 317, 285), (271, 303, 304, 272), (258, 290, 291, 259), (285, 317, 318, 286), (272, 304, 305, 273), (259, 291, 292, 260), (286, 318, 319, 287), (273, 305, 306, 274), (260, 292, 293, 261), (287, 319, 288, 256), (274, 306, 307, 275), (261, 293, 294, 262), (275, 307, 308, 276), (262, 294, 295, 263), (276, 308, 309, 277), (263, 295, 296, 264), (277, 309, 310, 278), (264, 296, 297, 265), (278, 310, 311, 279), (265, 297, 298, 266), (279, 311, 312, 280), (266, 298, 299, 267), (280, 312, 313, 281), (267, 299, 300, 268), (281, 313, 314, 282), (268, 300, 301, 269), (282, 314, 315, 283), (269, 301, 302, 270), (256, 288, 289, 257), (283, 315, 316, 284), (317, 348, 351, 318), (290, 347, 350, 291), (303, 346, 349, 304), (316, 345, 348, 317), (289, 344, 347, 290), (302, 343, 346, 303), (315, 342, 345, 316), (301, 341, 343, 302), (314, 340, 342, 315), (300, 339, 341, 301), (313, 338, 340, 314), (299, 337, 339, 300), (312, 336, 338, 313), (298, 335, 337, 299), (311, 334, 336, 312), (297, 333, 335, 298), (310, 332, 334, 311), (296, 331, 333, 297), (309, 330, 332, 310), (295, 329, 331, 296), (308, 328, 330, 309), (294, 327, 329, 295), (307, 326, 328, 308), (318, 351, 325, 319), (319, 325, 324, 288), (288, 324, 344, 289), (291, 350, 323, 292), (292, 323, 322, 293), (293, 322, 327, 294), (304, 349, 321, 305), (305, 321, 320, 306), (306, 320, 326, 307), (391, 390, 378, 379), (395, 394, 352, 353), (353, 352, 396, 397), (403, 402, 398, 399), (375, 374, 380, 381), (379, 378, 374, 375), (409, 408, 404, 405), (355, 354, 356, 357), (369, 368, 370, 371), (389, 388, 410, 411), (371, 370, 382, 383), (357, 356, 358, 359), (405, 404, 376, 377), (401, 400, 372, 373), (17, 378, 390, 396, 352, 394, 392, 406, 382, 370, 368, 372, 400, 366, 362, 360, 364, 398, 49, 47, 45, 43, 41, 39, 37, 35, 33, 31, 29, 27, 25, 23, 21, 19), (377, 376, 412, 413), (393, 392, 394, 395), (387, 386, 384, 385), (411, 410, 402, 403), (407, 406, 392, 393), (367, 366, 400, 401), (209, 399, 365, 361, 363, 367, 401, 373, 369, 371, 383, 407, 393, 395, 353, 397, 391, 379, 177, 179, 181, 183, 185, 187, 189, 191, 193, 195, 197, 199, 201, 203, 205, 207), (361, 360, 362, 363), (415, 414, 354, 355), (381, 380, 408, 409), (399, 398, 364, 365), (397, 396, 390, 391), (373, 372, 368, 369), (359, 358, 386, 387), (413, 412, 414, 415), (383, 382, 406, 407), (365, 364, 360, 361), (385, 384, 388, 389), (363, 362, 366, 367), (416, 417, 419, 418), (418, 419, 421, 420), (420, 421, 423, 422), (422, 423, 425, 424), (424, 425, 427, 426), (426, 427, 429, 428), (428, 429, 431, 430), (430, 431, 433, 432), (432, 433, 435, 434), (434, 435, 437, 436), (436, 437, 439, 438), (438, 439, 441, 440), (440, 441, 443, 442), (442, 443, 445, 444), (444, 445, 447, 446), (446, 447, 449, 448), (448, 449, 451, 450), (450, 451, 453, 452), (452, 453, 455, 454), (454, 455, 457, 456), (456, 457, 459, 458), (458, 459, 461, 460), (460, 461, 463, 462), (462, 463, 465, 464), (464, 465, 467, 466), (466, 467, 469, 468), (468, 469, 471, 470), (470, 471, 473, 472), (472, 473, 475, 474), (474, 475, 477, 476), (419, 417, 479, 477, 475, 473, 471, 469, 467, 465, 814, 818, 826, 804, 800, 802, 774, 772, 770, 830, 828, 792, 820, 824, 796, 790, 794, 433, 431, 429, 427, 425, 423, 421), (476, 477, 479, 478), (478, 479, 417, 416), (442, 444, 494, 493), (491, 492, 524, 523), (460, 462, 503, 502), (416, 418, 481, 480), (478, 416, 480, 511), (434, 436, 490, 489), (452, 454, 499, 498), (470, 472, 508, 507), (426, 428, 486, 485), (444, 446, 495, 494), (462, 464, 504, 503), (418, 420, 482, 481), (436, 438, 491, 490), (454, 456, 500, 499), (472, 474, 509, 508), (428, 430, 487, 486), (446, 448, 496, 495), (464, 466, 505, 504), (420, 422, 483, 482), (438, 440, 492, 491), (456, 458, 501, 500), (474, 476, 510, 509), (430, 432, 488, 487), (448, 450, 497, 496), (466, 468, 506, 505), (422, 424, 484, 483), (440, 442, 493, 492), (458, 460, 502, 501), (476, 478, 511, 510), (432, 434, 489, 488), (450, 452, 498, 497), (468, 470, 507, 506), (424, 426, 485, 484), (526, 527, 559, 558), (505, 506, 538, 537), (492, 493, 525, 524), (506, 507, 539, 538), (493, 494, 526, 525), (480, 481, 513, 512), (507, 508, 540, 539), (494, 495, 527, 526), (481, 482, 514, 513), (508, 509, 541, 540), (495, 496, 528, 527), (482, 483, 515, 514), (509, 510, 542, 541), (496, 497, 529, 528), (483, 484, 516, 515), (510, 511, 543, 542), (497, 498, 530, 529), (484, 485, 517, 516), (511, 480, 512, 543), (498, 499, 531, 530), (485, 486, 518, 517), (499, 500, 532, 531), (486, 487, 519, 518), (500, 501, 533, 532), (487, 488, 520, 519), (501, 502, 534, 533), (488, 489, 521, 520), (502, 503, 535, 534), (489, 490, 522, 521), (503, 504, 536, 535), (490, 491, 523, 522), (504, 505, 537, 536), (513, 514, 546, 545), (540, 541, 573, 572), (527, 528, 560, 559), (514, 515, 547, 546), (541, 542, 574, 573), (528, 529, 561, 560), (515, 516, 548, 547), (542, 543, 575, 574), (529, 530, 562, 561), (516, 517, 549, 548), (543, 512, 544, 575), (530, 531, 563, 562), (517, 518, 550, 549), (531, 532, 564, 563), (518, 519, 551, 550), (532, 533, 565, 564), (519, 520, 552, 551), (533, 534, 566, 565), (520, 521, 553, 552), (534, 535, 567, 566), (521, 522, 554, 553), (535, 536, 568, 567), (522, 523, 555, 554), (536, 537, 569, 568), (523, 524, 556, 555), (537, 538, 570, 569), (524, 525, 557, 556), (538, 539, 571, 570), (525, 526, 558, 557), (512, 513, 545, 544), (539, 540, 572, 571), (573, 574, 767, 764), (546, 547, 766, 763), (559, 560, 765, 762), (572, 573, 764, 761), (545, 546, 763, 760), (558, 559, 762, 759), (571, 572, 761, 758), (557, 558, 759, 757), (570, 571, 758, 756), (556, 557, 757, 755), (569, 570, 756, 754), (555, 556, 755, 753), (568, 569, 754, 752), (554, 555, 753, 751), (567, 568, 752, 750), (553, 554, 751, 749), (566, 567, 750, 748), (552, 553, 749, 747), (565, 566, 748, 746), (551, 552, 747, 745), (564, 565, 746, 744), (550, 551, 745, 743), (563, 564, 744, 742), (574, 575, 741, 767), (575, 544, 740, 741), (544, 545, 760, 740), (547, 548, 739, 766), (548, 549, 738, 739), (549, 550, 743, 738), (560, 561, 737, 765), (561, 562, 736, 737), (562, 563, 742, 736), (576, 578, 579, 577), (578, 580, 581, 579), (580, 582, 583, 581), (582, 584, 585, 583), (584, 586, 587, 585), (586, 588, 589, 587), (588, 590, 591, 589), (590, 592, 593, 591), (592, 594, 595, 593), (594, 596, 597, 595), (596, 598, 599, 597), (598, 600, 601, 599), (600, 602, 603, 601), (602, 604, 605, 603), (604, 606, 607, 605), (606, 608, 609, 607), (608, 610, 611, 609), (610, 612, 613, 611), (612, 614, 615, 613), (614, 616, 617, 615), (616, 618, 619, 617), (618, 620, 621, 619), (620, 622, 623, 621), (622, 624, 625, 623), (624, 626, 627, 625), (626, 628, 629, 627), (628, 630, 631, 629), (630, 632, 633, 631), (632, 634, 635, 633), (634, 636, 637, 635), (579, 581, 583, 585, 587, 589, 591, 593, 795, 791, 797, 825, 821, 793, 829, 831, 771, 773, 775, 803, 801, 805, 827, 819, 815, 625, 627, 629, 631, 633, 635, 637, 639, 577), (636, 638, 639, 637), (638, 576, 577, 639), (602, 653, 654, 604), (651, 683, 684, 652), (620, 662, 663, 622), (576, 640, 641, 578), (638, 671, 640, 576), (594, 649, 650, 596), (612, 658, 659, 614), (630, 667, 668, 632), (586, 645, 646, 588), (604, 654, 655, 606), (622, 663, 664, 624), (578, 641, 642, 580), (596, 650, 651, 598), (614, 659, 660, 616), (632, 668, 669, 634), (588, 646, 647, 590), (606, 655, 656, 608), (624, 664, 665, 626), (580, 642, 643, 582), (598, 651, 652, 600), (616, 660, 661, 618), (634, 669, 670, 636), (590, 647, 648, 592), (608, 656, 657, 610), (626, 665, 666, 628), (582, 643, 644, 584), (600, 652, 653, 602), (618, 661, 662, 620), (636, 670, 671, 638), (592, 648, 649, 594), (610, 657, 658, 612), (628, 666, 667, 630), (584, 644, 645, 586), (686, 718, 719, 687), (665, 697, 698, 666), (652, 684, 685, 653), (666, 698, 699, 667), (653, 685, 686, 654), (640, 672, 673, 641), (667, 699, 700, 668), (654, 686, 687, 655), (641, 673, 674, 642), (668, 700, 701, 669), (655, 687, 688, 656), (642, 674, 675, 643), (669, 701, 702, 670), (656, 688, 689, 657), (643, 675, 676, 644), (670, 702, 703, 671), (657, 689, 690, 658), (644, 676, 677, 645), (671, 703, 672, 640), (658, 690, 691, 659), (645, 677, 678, 646), (659, 691, 692, 660), (646, 678, 679, 647), (660, 692, 693, 661), (647, 679, 680, 648), (661, 693, 694, 662), (648, 680, 681, 649), (662, 694, 695, 663), (649, 681, 682, 650), (663, 695, 696, 664), (650, 682, 683, 651), (664, 696, 697, 665), (673, 705, 706, 674), (700, 732, 733, 701), (687, 719, 720, 688), (674, 706, 707, 675), (701, 733, 734, 702), (688, 720, 721, 689), (675, 707, 708, 676), (702, 734, 735, 703), (689, 721, 722, 690), (676, 708, 709, 677), (703, 735, 704, 672), (690, 722, 723, 691), (677, 709, 710, 678), (691, 723, 724, 692), (678, 710, 711, 679), (692, 724, 725, 693), (679, 711, 712, 680), (693, 725, 726, 694), (680, 712, 713, 681), (694, 726, 727, 695), (681, 713, 714, 682), (695, 727, 728, 696), (682, 714, 715, 683), (696, 728, 729, 697), (683, 715, 716, 684), (697, 729, 730, 698), (684, 716, 717, 685), (698, 730, 731, 699), (685, 717, 718, 686), (672, 704, 705, 673), (699, 731, 732, 700), (733, 764, 767, 734), (706, 763, 766, 707), (719, 762, 765, 720), (732, 761, 764, 733), (705, 760, 763, 706), (718, 759, 762, 719), (731, 758, 761, 732), (717, 757, 759, 718), (730, 756, 758, 731), (716, 755, 757, 717), (729, 754, 756, 730), (715, 753, 755, 716), (728, 752, 754, 729), (714, 751, 753, 715), (727, 750, 752, 728), (713, 749, 751, 714), (726, 748, 750, 727), (712, 747, 749, 713), (725, 746, 748, 726), (711, 745, 747, 712), (724, 744, 746, 725), (710, 743, 745, 711), (723, 742, 744, 724), (734, 767, 741, 735), (735, 741, 740, 704), (704, 740, 760, 705), (707, 766, 739, 708), (708, 739, 738, 709), (709, 738, 743, 710), (720, 765, 737, 721), (721, 737, 736, 722), (722, 736, 742, 723), (807, 806, 794, 795), (811, 810, 768, 769), (769, 768, 812, 813), (819, 818, 814, 815), (791, 790, 796, 797), (795, 794, 790, 791), (825, 824, 820, 821), (771, 770, 772, 773), (785, 784, 786, 787), (805, 804, 826, 827), (787, 786, 798, 799), (773, 772, 774, 775), (821, 820, 792, 793), (817, 816, 788, 789), (433, 794, 806, 812, 768, 810, 808, 822, 798, 786, 784, 788, 816, 782, 778, 776, 780, 814, 465, 463, 461, 459, 457, 455, 453, 451, 449, 447, 445, 443, 441, 439, 437, 435), (793, 792, 828, 829), (809, 808, 810, 811), (803, 802, 800, 801), (827, 826, 818, 819), (823, 822, 808, 809), (783, 782, 816, 817), (625, 815, 781, 777, 779, 783, 817, 789, 785, 787, 799, 823, 809, 811, 769, 813, 807, 795, 593, 595, 597, 599, 601, 603, 605, 607, 609, 611, 613, 615, 617, 619, 621, 623), (777, 776, 778, 779), (831, 830, 770, 771), (797, 796, 824, 825), (815, 814, 780, 781), (813, 812, 806, 807), (789, 788, 784, 785), (775, 774, 802, 803), (829, 828, 830, 831), (799, 798, 822, 823), (781, 780, 776, 777), (801, 800, 804, 805), (779, 778, 782, 783), (605, 607, 163, 165), (607, 609, 161, 163), (609, 611, 223, 161), (611, 613, 221, 223), (219, 221, 613, 615), (217, 219, 615, 617), (215, 217, 617, 619), (213, 215, 619, 621), (213, 621, 623, 211), (623, 625, 209, 211), (625, 627, 207, 209), (627, 629, 205, 207), (629, 631, 203, 205), (631, 633, 201, 203), (633, 635, 199, 201), (635, 637, 197, 199), (637, 195, 639, 197), (581, 189, 579, 191), (187, 189, 581, 583), (185, 187, 583, 585), (183, 185, 585, 587), (181, 183, 587, 589), (179, 181, 589, 591), (177, 179, 591, 593), (175, 177, 593, 595), (175, 595, 597, 173), (597, 599, 171, 173), (603, 605, 165, 167), (601, 603, 167, 169), (599, 601, 169, 171)])
me_cylinder_001.polygons.foreach_set('use_smooth', [True] * 742)
me_cylinder_001.polygons.foreach_set('material_index', [0, 0, 0, 0, 0, 0, 0, 0, 0, 0, 0, 0, 0, 0, 0, 0, 0, 0, 0, 0, 0, 0, 0, 0, 0, 0, 0, 0, 0, 0, 0, 0, 0, 0, 1, 0, 0, 0, 0, 0, 0, 0, 0, 0, 0, 0, 0, 0, 0, 0, 0, 0, 0, 0, 0, 0, 0, 0, 0, 0, 0, 0, 0, 0, 0, 0, 1, 1, 1, 1, 1, 1, 1, 1, 1, 1, 1, 1, 1, 1, 1, 1, 1, 1, 1, 1, 1, 1, 1, 1, 1, 1, 1, 1, 1, 1, 1, 1, 1, 1, 1, 1, 1, 1, 1, 1, 1, 1, 1, 1, 1, 1, 1, 1, 1, 1, 1, 1, 1, 1, 1, 1, 1, 1, 1, 1, 1, 1, 1, 0, 0, 0, 0, 0, 0, 0, 0, 0, 0, 0, 0, 0, 0, 0, 0, 0, 0, 0, 0, 0, 0, 0, 0, 0, 0, 0, 0, 0, 0, 0, 0, 0, 0, 0, 0, 0, 0, 0, 0, 0, 0, 0, 0, 0, 0, 0, 0, 0, 0, 0, 0, 0, 0, 0, 0, 0, 0, 0, 0, 0, 0, 0, 0, 0, 0, 1, 0, 0, 0, 0, 0, 0, 0, 0, 0, 0, 0, 0, 0, 0, 0, 0, 0, 0, 0, 0, 0, 0, 0, 0, 0, 0, 0, 0, 0, 0, 0, 1, 1, 1, 1, 1, 1, 1, 1, 1, 1, 1, 1, 1, 1, 1, 1, 1, 1, 1, 1, 1, 1, 1, 1, 1, 1, 1, 1, 1, 1, 1, 1, 1, 1, 1, 1, 1, 1, 1, 1, 1, 1, 1, 1, 1, 1, 1, 1, 1, 1, 1, 1, 1, 1, 1, 1, 1, 1, 1, 1, 1, 1, 1, 0, 0, 0, 0, 0, 0, 0, 0, 0, 0, 0, 0, 0, 0, 0, 0, 0, 0, 0, 0, 0, 0, 0, 0, 0, 0, 0, 0, 0, 0, 0, 0, 0, 0, 0, 0, 0, 0, 0, 0, 0, 0, 0, 0, 0, 0, 0, 0, 0, 0, 0, 0, 0, 0, 0, 0, 0, 0, 0, 0, 0, 0, 0, 0, 0, 0, 0, 0, 0, 0, 0, 0, 0, 0, 0, 0, 0, 0, 0, 0, 0, 0, 0, 0, 0, 0, 0, 0, 0, 0, 0, 0, 0, 0, 0, 0, 0, 0, 0, 0, 1, 0, 0, 0, 0, 0, 0, 0, 0, 0, 0, 0, 0, 0, 0, 0, 0, 0, 0, 0, 0, 0, 0, 0, 0, 0, 0, 0, 0, 0, 0, 0, 1, 1, 1, 1, 1, 1, 1, 1, 1, 1, 1, 1, 1, 1, 1, 1, 1, 1, 1, 1, 1, 1, 1, 1, 1, 1, 1, 1, 1, 1, 1, 1, 1, 1, 1, 1, 1, 1, 1, 1, 1, 1, 1, 1, 1, 1, 1, 1, 1, 1, 1, 1, 1, 1, 1, 1, 1, 1, 1, 1, 1, 1, 1, 0, 0, 0, 0, 0, 0, 0, 0, 0, 0, 0, 0, 0, 0, 0, 0, 0, 0, 0, 0, 0, 0, 0, 0, 0, 0, 0, 0, 0, 0, 0, 0, 0, 0, 0, 0, 0, 0, 0, 0, 0, 0, 0, 0, 0, 0, 0, 0, 0, 0, 0, 0, 0, 0, 0, 0, 0, 0, 0, 0, 0, 0, 0, 0, 0, 0, 1, 0, 0, 0, 0, 0, 0, 0, 0, 0, 0, 0, 0, 0, 0, 0, 0, 0, 0, 0, 0, 0, 0, 0, 0, 0, 0, 0, 0, 0, 0, 0, 1, 1, 1, 1, 1, 1, 1, 1, 1, 1, 1, 1, 1, 1, 1, 1, 1, 1, 1, 1, 1, 1, 1, 1, 1, 1, 1, 1, 1, 1, 1, 1, 1, 1, 1, 1, 1, 1, 1, 1, 1, 1, 1, 1, 1, 1, 1, 1, 1, 1, 1, 1, 1, 1, 1, 1, 1, 1, 1, 1, 1, 1, 1, 0, 0, 0, 0, 0, 0, 0, 0, 0, 0, 0, 0, 0, 0, 0, 0, 0, 0, 0, 0, 0, 0, 0, 0, 0, 0, 0, 0, 0, 0, 0, 0, 0, 0, 0, 0, 0, 0, 0, 0, 0, 0, 0, 0, 0, 0, 0, 0, 0, 0, 0, 0, 0, 0, 0, 0, 0, 0, 0, 0, 0, 0, 0, 0, 0, 0, 0, 0, 0, 0, 0, 0, 0, 0, 0, 0, 0, 0, 0, 0, 0, 0, 0, 0, 0, 0, 0, 0, 0, 0, 0, 0, 0, 0, 0, 0])
_uv = me_cylinder_001.uv_layers.new(name='UVMap')
_uv.uv.foreach_set('vector', [1.0, 0.5, 1.0, 1.0, 0.9688, 1.0, 0.9688, 0.5, 0.9688, 0.5, 0.9688, 1.0, 0.9375, 1.0, 0.9375, 0.5, 0.9375, 0.5, 0.9375, 1.0, 0.9062, 1.0, 0.9062, 0.5, 0.9062, 0.5, 0.9062, 1.0, 0.875, 1.0, 0.875, 0.5, 0.875, 0.5, 0.875, 1.0, 0.8438, 1.0, 0.8438, 0.5, 0.8438, 0.5, 0.8438, 1.0, 0.8125, 1.0, 0.8125, 0.5, 0.8125, 0.5, 0.8125, 1.0, 0.7812, 1.0, 0.7812, 0.5, 0.7812, 0.5, 0.7812, 1.0, 0.75, 1.0, 0.75, 0.5, 0.75, 0.5, 0.75, 1.0, 0.7188, 1.0, 0.7188, 0.5, 0.7188, 0.5, 0.7188, 1.0, 0.6875, 1.0, 0.6875, 0.5, 0.6875, 0.5, 0.6875, 1.0, 0.6562, 1.0, 0.6562, 0.5, 0.6562, 0.5, 0.6562, 1.0, 0.625, 1.0, 0.625, 0.5, 0.625, 0.5, 0.625, 1.0, 0.5938, 1.0, 0.5938, 0.5, 0.5938, 0.5, 0.5938, 1.0, 0.5625, 1.0, 0.5625, 0.5, 0.5625, 0.5, 0.5625, 1.0, 0.5312, 1.0, 0.5312, 0.5, 0.5312, 0.5, 0.5312, 1.0, 0.5, 1.0, 0.5, 0.5, 0.5, 0.5, 0.5, 1.0, 0.4688, 1.0, 0.4688, 0.5, 0.4688, 0.5, 0.4688, 1.0, 0.4375, 1.0, 0.4375, 0.5, 0.4375, 0.5, 0.4375, 1.0, 0.4062, 1.0, 0.4062, 0.5, 0.4062, 0.5, 0.4062, 1.0, 0.375, 1.0, 0.375, 0.5, 0.375, 0.5, 0.375, 1.0, 0.3438, 1.0, 0.3438, 0.5, 0.3438, 0.5, 0.3438, 1.0, 0.3125, 1.0, 0.3125, 0.5, 0.3125, 0.5, 0.3125, 1.0, 0.2812, 1.0, 0.2812, 0.5, 0.2812, 0.5, 0.2812, 1.0, 0.25, 1.0, 0.25, 0.5, 0.25, 0.5, 0.25, 1.0, 0.2188, 1.0, 0.2188, 0.5, 0.2188, 0.5, 0.2188, 1.0, 0.1875, 1.0, 0.1875, 0.5, 0.1875, 0.5, 0.1875, 1.0, 0.1562, 1.0, 0.1562, 0.5, 0.1562, 0.5, 0.1562, 1.0, 0.125, 1.0, 0.125, 0.5, 0.125, 0.5, 0.125, 1.0, 0.09375, 1.0, 0.09375, 0.5, 0.09375, 0.5, 0.09375, 1.0, 0.0625, 1.0, 0.0625, 0.5, 0.2968, 0.4854, 0.25, 0.49, 0.2032, 0.4854, 0.1582, 0.4717, 0.1167, 0.4496, 0.08029, 0.4197, 0.05045, 0.3833, 0.02827, 0.3418, 0.01461, 0.2968, 0.01, 0.25, 0.05341, 0.25, 0.05719, 0.2884, 0.06838, 0.3252, 0.08654, 0.3592, 0.111, 0.389, 0.1408, 0.4135, 0.1748, 0.4316, 0.2116, 0.4428, 0.25, 0.4466, 0.2884, 0.4428, 0.3252, 0.4316, 0.3592, 0.4135, 0.389, 0.389, 0.4135, 0.3592, 0.4316, 0.3252, 0.4428, 0.2884, 0.4466, 0.25, 0.49, 0.25, 0.4854, 0.2968, 0.4717, 0.3418, 0.4496, 0.3833, 0.4197, 0.4197, 0.3833, 0.4496, 0.3418, 0.4717, 0.0625, 0.5, 0.0625, 1.0, 0.03125, 1.0, 0.03125, 0.5, 0.03125, 0.5, 0.03125, 1.0, 0.0, 1.0, 0.0, 0.5, 0.5938, 0.5, 0.5625, 0.5, 0.5625, 0.5, 0.5938, 0.5, 0.6562, 0.5, 0.625, 0.5, 0.625, 0.5, 0.6562, 0.5, 0.3125, 0.5, 0.2812, 0.5, 0.2812, 0.5, 0.3125, 0.5, 1.0, 0.5, 0.9688, 0.5, 0.9688, 0.5, 1.0, 0.5, 0.03125, 0.5, 0.0, 0.5, 0.0, 0.5, 0.03125, 0.5, 0.7188, 0.5, 0.6875, 0.5, 0.6875, 0.5, 0.7188, 0.5, 0.4375, 0.5, 0.4062, 0.5, 0.4062, 0.5, 0.4375, 0.5, 0.1562, 0.5, 0.125, 0.5, 0.125, 0.5, 0.1562, 0.5, 0.8438, 0.5, 0.8125, 0.5, 0.8125, 0.5, 0.8438, 0.5, 0.5625, 0.5, 0.5312, 0.5, 0.5312, 0.5, 0.5625, 0.5, 0.2812, 0.5, 0.25, 0.5, 0.25, 0.5, 0.2812, 0.5, 0.9688, 0.5, 0.9375, 0.5, 0.9375, 0.5, 0.9688, 0.5, 0.6875, 0.5, 0.6562, 0.5, 0.6562, 0.5, 0.6875, 0.5, 0.4062, 0.5, 0.375, 0.5, 0.375, 0.5, 0.4062, 0.5, 0.125, 0.5, 0.09375, 0.5, 0.09375, 0.5, 0.125, 0.5, 0.8125, 0.5, 0.7812, 0.5, 0.7812, 0.5, 0.8125, 0.5, 0.5312, 0.5, 0.5, 0.5, 0.5, 0.5, 0.5312, 0.5, 0.25, 0.5, 0.2188, 0.5, 0.2188, 0.5, 0.25, 0.5, 0.9375, 0.5, 0.9062, 0.5, 0.9062, 0.5, 0.9375, 0.5, 0.6562, 0.5, 0.625, 0.5, 0.625, 0.5, 0.6562, 0.5, 0.375, 0.5, 0.3438, 0.5, 0.3438, 0.5, 0.375, 0.5, 0.09375, 0.5, 0.0625, 0.5, 0.0625, 0.5, 0.09375, 0.5, 0.7812, 0.5, 0.75, 0.5, 0.75, 0.5, 0.7812, 0.5, 0.5, 0.5, 0.4688, 0.5, 0.4688, 0.5, 0.5, 0.5, 0.2188, 0.5, 0.1875, 0.5, 0.1875, 0.5, 0.2188, 0.5, 0.9062, 0.5, 0.875, 0.5, 0.875, 0.5, 0.9062, 0.5, 0.625, 0.5, 0.5938, 0.5, 0.5938, 0.5, 0.625, 0.5, 0.3438, 0.5, 0.3125, 0.5, 0.3125, 0.5, 0.3438, 0.5, 0.0625, 0.5, 0.03125, 0.5, 0.03125, 0.5, 0.0625, 0.5, 0.75, 0.5, 0.7188, 0.5, 0.7188, 0.5, 0.75, 0.5, 0.4688, 0.5, 0.4375, 0.5, 0.4375, 0.5, 0.4688, 0.5, 0.1875, 0.5, 0.1562, 0.5, 0.1562, 0.5, 0.1875, 0.5, 0.875, 0.5, 0.8438, 0.5, 0.8438, 0.5, 0.875, 0.5, 0.5625, 0.5, 0.5312, 0.5, 0.5312, 0.5, 0.5625, 0.5, 0.2188, 0.5, 0.1875, 0.5, 0.1875, 0.5, 0.2188, 0.5, 0.625, 0.5, 0.5938, 0.5, 0.5938, 0.5, 0.625, 0.5, 0.1875, 0.5, 0.1562, 0.5, 0.1562, 0.5, 0.1875, 0.5, 0.5938, 0.5, 0.5625, 0.5, 0.5625, 0.5, 0.5938, 0.5, 1.0, 0.5, 0.9688, 0.5, 0.9688, 0.5, 1.0, 0.5, 0.1562, 0.5, 0.125, 0.5, 0.125, 0.5, 0.1562, 0.5, 0.5625, 0.5, 0.5312, 0.5, 0.5312, 0.5, 0.5625, 0.5, 0.9688, 0.5, 0.9375, 0.5, 0.9375, 0.5, 0.9688, 0.5, 0.125, 0.5, 0.09375, 0.5, 0.09375, 0.5, 0.125, 0.5, 0.5312, 0.5, 0.5, 0.5, 0.5, 0.5, 0.5312, 0.5, 0.9375, 0.5, 0.9062, 0.5, 0.9062, 0.5, 0.9375, 0.5, 0.09375, 0.5, 0.0625, 0.5, 0.0625, 0.5, 0.09375, 0.5, 0.5, 0.5, 0.4688, 0.5, 0.4688, 0.5, 0.5, 0.5, 0.9062, 0.5, 0.875, 0.5, 0.875, 0.5, 0.9062, 0.5, 0.0625, 0.5, 0.03125, 0.5, 0.03125, 0.5, 0.0625, 0.5, 0.4688, 0.5, 0.4375, 0.5, 0.4375, 0.5, 0.4688, 0.5, 0.875, 0.5, 0.8438, 0.5, 0.8438, 0.5, 0.875, 0.5, 0.03125, 0.5, 0.0, 0.5, 0.0, 0.5, 0.03125, 0.5, 0.4375, 0.5, 0.4062, 0.5, 0.4062, 0.5, 0.4375, 0.5, 0.8438, 0.5, 0.8125, 0.5, 0.8125, 0.5, 0.8438, 0.5, 0.4062, 0.5, 0.375, 0.5, 0.375, 0.5, 0.4062, 0.5, 0.8125, 0.5, 0.7812, 0.5, 0.7812, 0.5, 0.8125, 0.5, 0.375, 0.5, 0.3438, 0.5, 0.3438, 0.5, 0.375, 0.5, 0.7812, 0.5, 0.75, 0.5, 0.75, 0.5, 0.7812, 0.5, 0.3438, 0.5, 0.3125, 0.5, 0.3125, 0.5, 0.3438, 0.5, 0.75, 0.5, 0.7188, 0.5, 0.7188, 0.5, 0.75, 0.5, 0.3125, 0.5, 0.2812, 0.5, 0.2812, 0.5, 0.3125, 0.5, 0.7188, 0.5, 0.6875, 0.5, 0.6875, 0.5, 0.7188, 0.5, 0.2812, 0.5, 0.25, 0.5, 0.25, 0.5, 0.2812, 0.5, 0.6875, 0.5, 0.6562, 0.5, 0.6562, 0.5, 0.6875, 0.5, 0.25, 0.5, 0.2188, 0.5, 0.2188, 0.5, 0.25, 0.5, 0.9688, 0.5, 0.9375, 0.5, 0.9375, 0.5, 0.9688, 0.5, 0.125, 0.5, 0.09375, 0.5, 0.09375, 0.5, 0.125, 0.5, 0.5312, 0.5, 0.5, 0.5, 0.5, 0.5, 0.5312, 0.5, 0.9375, 0.5, 0.9062, 0.5, 0.9062, 0.5, 0.9375, 0.5, 0.09375, 0.5, 0.0625, 0.5, 0.0625, 0.5, 0.09375, 0.5, 0.5, 0.5, 0.4688, 0.5, 0.4688, 0.5, 0.5, 0.5, 0.9062, 0.5, 0.875, 0.5, 0.875, 0.5, 0.9062, 0.5, 0.0625, 0.5, 0.03125, 0.5, 0.03125, 0.5, 0.0625, 0.5, 0.4688, 0.5, 0.4375, 0.5, 0.4375, 0.5, 0.4688, 0.5, 0.875, 0.5, 0.8438, 0.5, 0.8438, 0.5, 0.875, 0.5, 0.03125, 0.5, 0.0, 0.5, 0.0, 0.5, 0.03125, 0.5, 0.4375, 0.5, 0.4062, 0.5, 0.4062, 0.5, 0.4375, 0.5, 0.8438, 0.5, 0.8125, 0.5, 0.8125, 0.5, 0.8438, 0.5, 0.4062, 0.5, 0.375, 0.5, 0.375, 0.5, 0.4062, 0.5, 0.8125, 0.5, 0.7812, 0.5, 0.7812, 0.5, 0.8125, 0.5, 0.375, 0.5, 0.3438, 0.5, 0.3438, 0.5, 0.375, 0.5, 0.7812, 0.5, 0.75, 0.5, 0.75, 0.5, 0.7812, 0.5, 0.3438, 0.5, 0.3125, 0.5, 0.3125, 0.5, 0.3438, 0.5, 0.75, 0.5, 0.7188, 0.5, 0.7188, 0.5, 0.75, 0.5, 0.3125, 0.5, 0.2812, 0.5, 0.2812, 0.5, 0.3125, 0.5, 0.7188, 0.5, 0.6875, 0.5, 0.6875, 0.5, 0.7188, 0.5, 0.2812, 0.5, 0.25, 0.5, 0.25, 0.5, 0.2812, 0.5, 0.6875, 0.5, 0.6562, 0.5, 0.6562, 0.5, 0.6875, 0.5, 0.25, 0.5, 0.2188, 0.5, 0.2188, 0.5, 0.25, 0.5, 0.6562, 0.5, 0.625, 0.5, 0.625, 0.5, 0.6562, 0.5, 0.2188, 0.5, 0.1875, 0.5, 0.1875, 0.5, 0.2188, 0.5, 0.625, 0.5, 0.5938, 0.5, 0.5938, 0.5, 0.625, 0.5, 0.1875, 0.5, 0.1562, 0.5, 0.1562, 0.5, 0.1875, 0.5, 0.5938, 0.5, 0.5625, 0.5, 0.5625, 0.5, 0.5938, 0.5, 1.0, 0.5, 0.9688, 0.5, 0.9688, 0.5, 1.0, 0.5, 0.1562, 0.5, 0.125, 0.5, 0.125, 0.5, 0.1562, 0.5, 0.09375, 0.5, 0.0625, 0.5, 0.0625, 0.5, 0.09375, 0.5, 0.9375, 0.5, 0.9062, 0.5, 0.9062, 0.5, 0.9375, 0.5, 0.5312, 0.5, 0.5, 0.5, 0.5, 0.5, 0.5312, 0.5, 0.125, 0.5, 0.09375, 0.5, 0.09375, 0.5, 0.125, 0.5, 0.9688, 0.5, 0.9375, 0.5, 0.9375, 0.5, 0.9688, 0.5, 0.5625, 0.5, 0.5312, 0.5, 0.5312, 0.5, 0.5625, 0.5, 0.1562, 0.5, 0.125, 0.5, 0.125, 0.5, 0.1562, 0.5, 0.5938, 0.5, 0.5625, 0.5, 0.5625, 0.5, 0.5938, 0.5, 0.1875, 0.5, 0.1562, 0.5, 0.1562, 0.5, 0.1875, 0.5, 0.625, 0.5, 0.5938, 0.5, 0.5938, 0.5, 0.625, 0.5, 0.2188, 0.5, 0.1875, 0.5, 0.1875, 0.5, 0.2188, 0.5, 0.6562, 0.5, 0.625, 0.5, 0.625, 0.5, 0.6562, 0.5, 0.25, 0.5, 0.2188, 0.5, 0.2188, 0.5, 0.25, 0.5, 0.6875, 0.5, 0.6562, 0.5, 0.6562, 0.5, 0.6875, 0.5, 0.2812, 0.5, 0.25, 0.5, 0.25, 0.5, 0.2812, 0.5, 0.7188, 0.5, 0.6875, 0.5, 0.6875, 0.5, 0.7188, 0.5, 0.3125, 0.5, 0.2812, 0.5, 0.2812, 0.5, 0.3125, 0.5, 0.75, 0.5, 0.7188, 0.5, 0.7188, 0.5, 0.75, 0.5, 0.3438, 0.5, 0.3125, 0.5, 0.3125, 0.5, 0.3438, 0.5, 0.7812, 0.5, 0.75, 0.5, 0.75, 0.5, 0.7812, 0.5, 0.375, 0.5, 0.3438, 0.5, 0.3438, 0.5, 0.375, 0.5, 0.8125, 0.5, 0.7812, 0.5, 0.7812, 0.5, 0.8125, 0.5, 0.4062, 0.5, 0.375, 0.5, 0.375, 0.5, 0.4062, 0.5, 0.0625, 0.5, 0.03125, 0.5, 0.03125, 0.5, 0.0625, 0.5, 0.03125, 0.5, 0.0, 0.5, 0.0, 0.5, 0.03125, 0.5, 1.0, 0.5, 0.9688, 0.5, 0.9688, 0.5, 1.0, 0.5, 0.9062, 0.5, 0.875, 0.5, 0.875, 0.5, 0.9062, 0.5, 0.875, 0.5, 0.8438, 0.5, 0.8438, 0.5, 0.875, 0.5, 0.8438, 0.5, 0.8125, 0.5, 0.8125, 0.5, 0.8438, 0.5, 0.5, 0.5, 0.4688, 0.5, 0.4688, 0.5, 0.5, 0.5, 0.4688, 0.5, 0.4375, 0.5, 0.4375, 0.5, 0.4688, 0.5, 0.4375, 0.5, 0.4062, 0.5, 0.4062, 0.5, 0.4375, 0.5, 1.0, 0.5, 0.9688, 0.5, 0.9688, 1.0, 1.0, 1.0, 0.9688, 0.5, 0.9375, 0.5, 0.9375, 1.0, 0.9688, 1.0, 0.9375, 0.5, 0.9062, 0.5, 0.9062, 1.0, 0.9375, 1.0, 0.9062, 0.5, 0.875, 0.5, 0.875, 1.0, 0.9062, 1.0, 0.875, 0.5, 0.8438, 0.5, 0.8438, 1.0, 0.875, 1.0, 0.8438, 0.5, 0.8125, 0.5, 0.8125, 1.0, 0.8438, 1.0, 0.8125, 0.5, 0.7812, 0.5, 0.7812, 1.0, 0.8125, 1.0, 0.7812, 0.5, 0.75, 0.5, 0.75, 1.0, 0.7812, 1.0, 0.75, 0.5, 0.7188, 0.5, 0.7188, 1.0, 0.75, 1.0, 0.7188, 0.5, 0.6875, 0.5, 0.6875, 1.0, 0.7188, 1.0, 0.6875, 0.5, 0.6562, 0.5, 0.6562, 1.0, 0.6875, 1.0, 0.6562, 0.5, 0.625, 0.5, 0.625, 1.0, 0.6562, 1.0, 0.625, 0.5, 0.5938, 0.5, 0.5938, 1.0, 0.625, 1.0, 0.5938, 0.5, 0.5625, 0.5, 0.5625, 1.0, 0.5938, 1.0, 0.5625, 0.5, 0.5312, 0.5, 0.5312, 1.0, 0.5625, 1.0, 0.5312, 0.5, 0.5, 0.5, 0.5, 1.0, 0.5312, 1.0, 0.5, 0.5, 0.4688, 0.5, 0.4688, 1.0, 0.5, 1.0, 0.4688, 0.5, 0.4375, 0.5, 0.4375, 1.0, 0.4688, 1.0, 0.4375, 0.5, 0.4062, 0.5, 0.4062, 1.0, 0.4375, 1.0, 0.4062, 0.5, 0.375, 0.5, 0.375, 1.0, 0.4062, 1.0, 0.375, 0.5, 0.3438, 0.5, 0.3438, 1.0, 0.375, 1.0, 0.3438, 0.5, 0.3125, 0.5, 0.3125, 1.0, 0.3438, 1.0, 0.3125, 0.5, 0.2812, 0.5, 0.2812, 1.0, 0.3125, 1.0, 0.2812, 0.5, 0.25, 0.5, 0.25, 1.0, 0.2812, 1.0, 0.25, 0.5, 0.2188, 0.5, 0.2188, 1.0, 0.25, 1.0, 0.2188, 0.5, 0.1875, 0.5, 0.1875, 1.0, 0.2188, 1.0, 0.1875, 0.5, 0.1562, 0.5, 0.1562, 1.0, 0.1875, 1.0, 0.1562, 0.5, 0.125, 0.5, 0.125, 1.0, 0.1562, 1.0, 0.125, 0.5, 0.09375, 0.5, 0.09375, 1.0, 0.125, 1.0, 0.09375, 0.5, 0.0625, 0.5, 0.0625, 1.0, 0.09375, 1.0, 0.2968, 0.4854, 0.3418, 0.4717, 0.3833, 0.4496, 0.4197, 0.4197, 0.4496, 0.3833, 0.4717, 0.3418, 0.4854, 0.2968, 0.49, 0.25, 0.4466, 0.25, 0.4428, 0.2884, 0.4316, 0.3252, 0.4135, 0.3592, 0.389, 0.389, 0.3592, 0.4135, 0.3252, 0.4316, 0.2884, 0.4428, 0.25, 0.4466, 0.2116, 0.4428, 0.1748, 0.4316, 0.1408, 0.4135, 0.111, 0.389, 0.08654, 0.3592, 0.06838, 0.3252, 0.05719, 0.2884, 0.05341, 0.25, 0.01, 0.25, 0.01461, 0.2968, 0.02827, 0.3418, 0.05045, 0.3833, 0.08029, 0.4197, 0.1167, 0.4496, 0.1582, 0.4717, 0.2032, 0.4854, 0.25, 0.49, 0.0625, 0.5, 0.03125, 0.5, 0.03125, 1.0, 0.0625, 1.0, 0.03125, 0.5, 0.0, 0.5, 0.0, 1.0, 0.03125, 1.0, 0.5938, 0.5, 0.5938, 0.5, 0.5625, 0.5, 0.5625, 0.5, 0.6562, 0.5, 0.6562, 0.5, 0.625, 0.5, 0.625, 0.5, 0.3125, 0.5, 0.3125, 0.5, 0.2812, 0.5, 0.2812, 0.5, 1.0, 0.5, 1.0, 0.5, 0.9688, 0.5, 0.9688, 0.5, 0.03125, 0.5, 0.03125, 0.5, 0.0, 0.5, 0.0, 0.5, 0.7188, 0.5, 0.7188, 0.5, 0.6875, 0.5, 0.6875, 0.5, 0.4375, 0.5, 0.4375, 0.5, 0.4062, 0.5, 0.4062, 0.5, 0.1562, 0.5, 0.1562, 0.5, 0.125, 0.5, 0.125, 0.5, 0.8438, 0.5, 0.8438, 0.5, 0.8125, 0.5, 0.8125, 0.5, 0.5625, 0.5, 0.5625, 0.5, 0.5312, 0.5, 0.5312, 0.5, 0.2812, 0.5, 0.2812, 0.5, 0.25, 0.5, 0.25, 0.5, 0.9688, 0.5, 0.9688, 0.5, 0.9375, 0.5, 0.9375, 0.5, 0.6875, 0.5, 0.6875, 0.5, 0.6562, 0.5, 0.6562, 0.5, 0.4062, 0.5, 0.4062, 0.5, 0.375, 0.5, 0.375, 0.5, 0.125, 0.5, 0.125, 0.5, 0.09375, 0.5, 0.09375, 0.5, 0.8125, 0.5, 0.8125, 0.5, 0.7812, 0.5, 0.7812, 0.5, 0.5312, 0.5, 0.5312, 0.5, 0.5, 0.5, 0.5, 0.5, 0.25, 0.5, 0.25, 0.5, 0.2188, 0.5, 0.2188, 0.5, 0.9375, 0.5, 0.9375, 0.5, 0.9062, 0.5, 0.9062, 0.5, 0.6562, 0.5, 0.6562, 0.5, 0.625, 0.5, 0.625, 0.5, 0.375, 0.5, 0.375, 0.5, 0.3438, 0.5, 0.3438, 0.5, 0.09375, 0.5, 0.09375, 0.5, 0.0625, 0.5, 0.0625, 0.5, 0.7812, 0.5, 0.7812, 0.5, 0.75, 0.5, 0.75, 0.5, 0.5, 0.5, 0.5, 0.5, 0.4688, 0.5, 0.4688, 0.5, 0.2188, 0.5, 0.2188, 0.5, 0.1875, 0.5, 0.1875, 0.5, 0.9062, 0.5, 0.9062, 0.5, 0.875, 0.5, 0.875, 0.5, 0.625, 0.5, 0.625, 0.5, 0.5938, 0.5, 0.5938, 0.5, 0.3438, 0.5, 0.3438, 0.5, 0.3125, 0.5, 0.3125, 0.5, 0.0625, 0.5, 0.0625, 0.5, 0.03125, 0.5, 0.03125, 0.5, 0.75, 0.5, 0.75, 0.5, 0.7188, 0.5, 0.7188, 0.5, 0.4688, 0.5, 0.4688, 0.5, 0.4375, 0.5, 0.4375, 0.5, 0.1875, 0.5, 0.1875, 0.5, 0.1562, 0.5, 0.1562, 0.5, 0.875, 0.5, 0.875, 0.5, 0.8438, 0.5, 0.8438, 0.5, 0.5625, 0.5, 0.5625, 0.5, 0.5312, 0.5, 0.5312, 0.5, 0.2188, 0.5, 0.2188, 0.5, 0.1875, 0.5, 0.1875, 0.5, 0.625, 0.5, 0.625, 0.5, 0.5938, 0.5, 0.5938, 0.5, 0.1875, 0.5, 0.1875, 0.5, 0.1562, 0.5, 0.1562, 0.5, 0.5938, 0.5, 0.5938, 0.5, 0.5625, 0.5, 0.5625, 0.5, 1.0, 0.5, 1.0, 0.5, 0.9688, 0.5, 0.9688, 0.5, 0.1562, 0.5, 0.1562, 0.5, 0.125, 0.5, 0.125, 0.5, 0.5625, 0.5, 0.5625, 0.5, 0.5312, 0.5, 0.5312, 0.5, 0.9688, 0.5, 0.9688, 0.5, 0.9375, 0.5, 0.9375, 0.5, 0.125, 0.5, 0.125, 0.5, 0.09375, 0.5, 0.09375, 0.5, 0.5312, 0.5, 0.5312, 0.5, 0.5, 0.5, 0.5, 0.5, 0.9375, 0.5, 0.9375, 0.5, 0.9062, 0.5, 0.9062, 0.5, 0.09375, 0.5, 0.09375, 0.5, 0.0625, 0.5, 0.0625, 0.5, 0.5, 0.5, 0.5, 0.5, 0.4688, 0.5, 0.4688, 0.5, 0.9062, 0.5, 0.9062, 0.5, 0.875, 0.5, 0.875, 0.5, 0.0625, 0.5, 0.0625, 0.5, 0.03125, 0.5, 0.03125, 0.5, 0.4688, 0.5, 0.4688, 0.5, 0.4375, 0.5, 0.4375, 0.5, 0.875, 0.5, 0.875, 0.5, 0.8438, 0.5, 0.8438, 0.5, 0.03125, 0.5, 0.03125, 0.5, 0.0, 0.5, 0.0, 0.5, 0.4375, 0.5, 0.4375, 0.5, 0.4062, 0.5, 0.4062, 0.5, 0.8438, 0.5, 0.8438, 0.5, 0.8125, 0.5, 0.8125, 0.5, 0.4062, 0.5, 0.4062, 0.5, 0.375, 0.5, 0.375, 0.5, 0.8125, 0.5, 0.8125, 0.5, 0.7812, 0.5, 0.7812, 0.5, 0.375, 0.5, 0.375, 0.5, 0.3438, 0.5, 0.3438, 0.5, 0.7812, 0.5, 0.7812, 0.5, 0.75, 0.5, 0.75, 0.5, 0.3438, 0.5, 0.3438, 0.5, 0.3125, 0.5, 0.3125, 0.5, 0.75, 0.5, 0.75, 0.5, 0.7188, 0.5, 0.7188, 0.5, 0.3125, 0.5, 0.3125, 0.5, 0.2812, 0.5, 0.2812, 0.5, 0.7188, 0.5, 0.7188, 0.5, 0.6875, 0.5, 0.6875, 0.5, 0.2812, 0.5, 0.2812, 0.5, 0.25, 0.5, 0.25, 0.5, 0.6875, 0.5, 0.6875, 0.5, 0.6562, 0.5, 0.6562, 0.5, 0.25, 0.5, 0.25, 0.5, 0.2188, 0.5, 0.2188, 0.5, 0.9688, 0.5, 0.9688, 0.5, 0.9375, 0.5, 0.9375, 0.5, 0.125, 0.5, 0.125, 0.5, 0.09375, 0.5, 0.09375, 0.5, 0.5312, 0.5, 0.5312, 0.5, 0.5, 0.5, 0.5, 0.5, 0.9375, 0.5, 0.9375, 0.5, 0.9062, 0.5, 0.9062, 0.5, 0.09375, 0.5, 0.09375, 0.5, 0.0625, 0.5, 0.0625, 0.5, 0.5, 0.5, 0.5, 0.5, 0.4688, 0.5, 0.4688, 0.5, 0.9062, 0.5, 0.9062, 0.5, 0.875, 0.5, 0.875, 0.5, 0.0625, 0.5, 0.0625, 0.5, 0.03125, 0.5, 0.03125, 0.5, 0.4688, 0.5, 0.4688, 0.5, 0.4375, 0.5, 0.4375, 0.5, 0.875, 0.5, 0.875, 0.5, 0.8438, 0.5, 0.8438, 0.5, 0.03125, 0.5, 0.03125, 0.5, 0.0, 0.5, 0.0, 0.5, 0.4375, 0.5, 0.4375, 0.5, 0.4062, 0.5, 0.4062, 0.5, 0.8438, 0.5, 0.8438, 0.5, 0.8125, 0.5, 0.8125, 0.5, 0.4062, 0.5, 0.4062, 0.5, 0.375, 0.5, 0.375, 0.5, 0.8125, 0.5, 0.8125, 0.5, 0.7812, 0.5, 0.7812, 0.5, 0.375, 0.5, 0.375, 0.5, 0.3438, 0.5, 0.3438, 0.5, 0.7812, 0.5, 0.7812, 0.5, 0.75, 0.5, 0.75, 0.5, 0.3438, 0.5, 0.3438, 0.5, 0.3125, 0.5, 0.3125, 0.5, 0.75, 0.5, 0.75, 0.5, 0.7188, 0.5, 0.7188, 0.5, 0.3125, 0.5, 0.3125, 0.5, 0.2812, 0.5, 0.2812, 0.5, 0.7188, 0.5, 0.7188, 0.5, 0.6875, 0.5, 0.6875, 0.5, 0.2812, 0.5, 0.2812, 0.5, 0.25, 0.5, 0.25, 0.5, 0.6875, 0.5, 0.6875, 0.5, 0.6562, 0.5, 0.6562, 0.5, 0.25, 0.5, 0.25, 0.5, 0.2188, 0.5, 0.2188, 0.5, 0.6562, 0.5, 0.6562, 0.5, 0.625, 0.5, 0.625, 0.5, 0.2188, 0.5, 0.2188, 0.5, 0.1875, 0.5, 0.1875, 0.5, 0.625, 0.5, 0.625, 0.5, 0.5938, 0.5, 0.5938, 0.5, 0.1875, 0.5, 0.1875, 0.5, 0.1562, 0.5, 0.1562, 0.5, 0.5938, 0.5, 0.5938, 0.5, 0.5625, 0.5, 0.5625, 0.5, 1.0, 0.5, 1.0, 0.5, 0.9688, 0.5, 0.9688, 0.5, 0.1562, 0.5, 0.1562, 0.5, 0.125, 0.5, 0.125, 0.5, 0.09375, 0.5, 0.09375, 0.5, 0.0625, 0.5, 0.0625, 0.5, 0.9375, 0.5, 0.9375, 0.5, 0.9062, 0.5, 0.9062, 0.5, 0.5312, 0.5, 0.5312, 0.5, 0.5, 0.5, 0.5, 0.5, 0.125, 0.5, 0.125, 0.5, 0.09375, 0.5, 0.09375, 0.5, 0.9688, 0.5, 0.9688, 0.5, 0.9375, 0.5, 0.9375, 0.5, 0.5625, 0.5, 0.5625, 0.5, 0.5312, 0.5, 0.5312, 0.5, 0.1562, 0.5, 0.1562, 0.5, 0.125, 0.5, 0.125, 0.5, 0.5938, 0.5, 0.5938, 0.5, 0.5625, 0.5, 0.5625, 0.5, 0.1875, 0.5, 0.1875, 0.5, 0.1562, 0.5, 0.1562, 0.5, 0.625, 0.5, 0.625, 0.5, 0.5938, 0.5, 0.5938, 0.5, 0.2188, 0.5, 0.2188, 0.5, 0.1875, 0.5, 0.1875, 0.5, 0.6562, 0.5, 0.6562, 0.5, 0.625, 0.5, 0.625, 0.5, 0.25, 0.5, 0.25, 0.5, 0.2188, 0.5, 0.2188, 0.5, 0.6875, 0.5, 0.6875, 0.5, 0.6562, 0.5, 0.6562, 0.5, 0.2812, 0.5, 0.2812, 0.5, 0.25, 0.5, 0.25, 0.5, 0.7188, 0.5, 0.7188, 0.5, 0.6875, 0.5, 0.6875, 0.5, 0.3125, 0.5, 0.3125, 0.5, 0.2812, 0.5, 0.2812, 0.5, 0.75, 0.5, 0.75, 0.5, 0.7188, 0.5, 0.7188, 0.5, 0.3438, 0.5, 0.3438, 0.5, 0.3125, 0.5, 0.3125, 0.5, 0.7812, 0.5, 0.7812, 0.5, 0.75, 0.5, 0.75, 0.5, 0.375, 0.5, 0.375, 0.5, 0.3438, 0.5, 0.3438, 0.5, 0.8125, 0.5, 0.8125, 0.5, 0.7812, 0.5, 0.7812, 0.5, 0.4062, 0.5, 0.4062, 0.5, 0.375, 0.5, 0.375, 0.5, 0.0625, 0.5, 0.0625, 0.5, 0.03125, 0.5, 0.03125, 0.5, 0.03125, 0.5, 0.03125, 0.5, 0.0, 0.5, 0.0, 0.5, 1.0, 0.5, 1.0, 0.5, 0.9688, 0.5, 0.9688, 0.5, 0.9062, 0.5, 0.9062, 0.5, 0.875, 0.5, 0.875, 0.5, 0.875, 0.5, 0.875, 0.5, 0.8438, 0.5, 0.8438, 0.5, 0.8438, 0.5, 0.8438, 0.5, 0.8125, 0.5, 0.8125, 0.5, 0.5, 0.5, 0.5, 0.5, 0.4688, 0.5, 0.4688, 0.5, 0.4688, 0.5, 0.4688, 0.5, 0.4375, 0.5, 0.4375, 0.5, 0.4375, 0.5, 0.4375, 0.5, 0.4062, 0.5, 0.4062, 0.5, 0.7188, 0.5653, 0.7188, 0.9347, 0.75, 0.9347, 0.75, 0.5653, 0.625, 0.5653, 0.625, 0.9347, 0.6562, 0.9347, 0.6562, 0.5653, 0.6562, 0.5653, 0.6562, 0.9347, 0.6875, 0.9347, 0.6875, 0.5653, 0.2188, 0.5653, 0.2188, 0.9347, 0.25, 0.9347, 0.25, 0.5653, 0.7812, 0.5653, 0.7812, 0.9347, 0.8125, 0.9347, 0.8125, 0.5653, 0.75, 0.5653, 0.75, 0.9347, 0.7812, 0.9347, 0.7812, 0.5653, 0.8438, 0.5653, 0.8438, 0.9347, 0.875, 0.9347, 0.875, 0.5653, 0.0, 0.5653, 0.0, 0.9347, 0.03125, 0.9347, 0.03125, 0.5653, 0.4688, 0.5653, 0.4688, 0.9347, 0.5, 0.9347, 0.5, 0.5653, 0.1562, 0.5653, 0.1562, 0.9347, 0.1875, 0.9347, 0.1875, 0.5653, 0.5, 0.5653, 0.5, 0.9347, 0.5312, 0.9347, 0.5312, 0.5653, 0.03125, 0.5653, 0.03125, 0.9347, 0.0625, 0.9347, 0.0625, 0.5653, 0.875, 0.5653, 0.875, 0.9347, 0.9062, 0.9347, 0.9062, 0.5653, 0.4062, 0.5653, 0.4062, 0.9347, 0.4375, 0.9347, 0.4375, 0.5653, 0.49, 0.25, 0.4466, 0.25, 0.4428, 0.2116, 0.4316, 0.1748, 0.4135, 0.1408, 0.389, 0.111, 0.3592, 0.08654, 0.3252, 0.06838, 0.2884, 0.05719, 0.25, 0.05341, 0.2116, 0.05719, 0.1748, 0.06838, 0.1408, 0.08654, 0.111, 0.111, 0.08654, 0.1408, 0.06838, 0.1748, 0.05719, 0.2116, 0.05341, 0.25, 0.01, 0.25, 0.01461, 0.2032, 0.02827, 0.1582, 0.05045, 0.1167, 0.08029, 0.08029, 0.1167, 0.05045, 0.1582, 0.02827, 0.2032, 0.01461, 0.25, 0.01, 0.2968, 0.01461, 0.3418, 0.02827, 0.3833, 0.05045, 0.4197, 0.08029, 0.4496, 0.1167, 0.4717, 0.1582, 0.4854, 0.2032, 0.9062, 0.5653, 0.9062, 0.9347, 0.9375, 0.9347, 0.9375, 0.5653, 0.5938, 0.5653, 0.5938, 0.9347, 0.625, 0.9347, 0.625, 0.5653, 0.09375, 0.5653, 0.09375, 0.9347, 0.125, 0.9347, 0.125, 0.5653, 0.1875, 0.5653, 0.1875, 0.9347, 0.2188, 0.9347, 0.2188, 0.5653, 0.5625, 0.5653, 0.5625, 0.9347, 0.5938, 0.9347, 0.5938, 0.5653, 0.375, 0.5653, 0.375, 0.9347, 0.4062, 0.9347, 0.4062, 0.5653, 0.01, 0.25, 0.05341, 0.25, 0.05719, 0.2116, 0.06838, 0.1748, 0.08654, 0.1408, 0.111, 0.111, 0.1408, 0.08654, 0.1748, 0.06838, 0.2116, 0.05719, 0.25, 0.05341, 0.2884, 0.05719, 0.3252, 0.06838, 0.3592, 0.08654, 0.389, 0.111, 0.4135, 0.1408, 0.4316, 0.1748, 0.4428, 0.2116, 0.4466, 0.25, 0.49, 0.25, 0.4854, 0.2032, 0.4717, 0.1582, 0.4496, 0.1167, 0.4197, 0.08029, 0.3833, 0.05045, 0.3418, 0.02827, 0.2968, 0.01461, 0.25, 0.01, 0.2032, 0.01461, 0.1582, 0.02827, 0.1167, 0.05045, 0.08029, 0.08029, 0.05045, 0.1167, 0.02827, 0.1582, 0.01461, 0.2032, 0.3125, 0.5653, 0.3125, 0.9347, 0.3438, 0.9347, 0.3438, 0.5653, 0.9688, 0.5653, 0.9688, 0.9347, 1.0, 0.9347, 1.0, 0.5653, 0.8125, 0.5653, 0.8125, 0.9347, 0.8438, 0.9347, 0.8438, 0.5653, 0.25, 0.5653, 0.25, 0.9347, 0.2812, 0.9347, 0.2812, 0.5653, 0.6875, 0.5653, 0.6875, 0.9347, 0.7188, 0.9347, 0.7188, 0.5653, 0.4375, 0.5653, 0.4375, 0.9347, 0.4688, 0.9347, 0.4688, 0.5653, 0.0625, 0.5653, 0.0625, 0.9347, 0.09375, 0.9347, 0.09375, 0.5653, 0.9375, 0.5653, 0.9375, 0.9347, 0.9688, 0.9347, 0.9688, 0.5653, 0.5312, 0.5653, 0.5312, 0.9347, 0.5625, 0.9347, 0.5625, 0.5653, 0.2812, 0.5653, 0.2812, 0.9347, 0.3125, 0.9347, 0.3125, 0.5653, 0.125, 0.5653, 0.125, 0.9347, 0.1562, 0.9347, 0.1562, 0.5653, 0.3438, 0.5653, 0.3438, 0.9347, 0.375, 0.9347, 0.375, 0.5653, 1.0, 0.5, 1.0, 1.0, 0.9688, 1.0, 0.9688, 0.5, 0.9688, 0.5, 0.9688, 1.0, 0.9375, 1.0, 0.9375, 0.5, 0.9375, 0.5, 0.9375, 1.0, 0.9062, 1.0, 0.9062, 0.5, 0.9062, 0.5, 0.9062, 1.0, 0.875, 1.0, 0.875, 0.5, 0.875, 0.5, 0.875, 1.0, 0.8438, 1.0, 0.8438, 0.5, 0.8438, 0.5, 0.8438, 1.0, 0.8125, 1.0, 0.8125, 0.5, 0.8125, 0.5, 0.8125, 1.0, 0.7812, 1.0, 0.7812, 0.5, 0.7812, 0.5, 0.7812, 1.0, 0.75, 1.0, 0.75, 0.5, 0.75, 0.5, 0.75, 1.0, 0.7188, 1.0, 0.7188, 0.5, 0.7188, 0.5, 0.7188, 1.0, 0.6875, 1.0, 0.6875, 0.5, 0.6875, 0.5, 0.6875, 1.0, 0.6562, 1.0, 0.6562, 0.5, 0.6562, 0.5, 0.6562, 1.0, 0.625, 1.0, 0.625, 0.5, 0.625, 0.5, 0.625, 1.0, 0.5938, 1.0, 0.5938, 0.5, 0.5938, 0.5, 0.5938, 1.0, 0.5625, 1.0, 0.5625, 0.5, 0.5625, 0.5, 0.5625, 1.0, 0.5312, 1.0, 0.5312, 0.5, 0.5312, 0.5, 0.5312, 1.0, 0.5, 1.0, 0.5, 0.5, 0.5, 0.5, 0.5, 1.0, 0.4688, 1.0, 0.4688, 0.5, 0.4688, 0.5, 0.4688, 1.0, 0.4375, 1.0, 0.4375, 0.5, 0.4375, 0.5, 0.4375, 1.0, 0.4062, 1.0, 0.4062, 0.5, 0.4062, 0.5, 0.4062, 1.0, 0.375, 1.0, 0.375, 0.5, 0.375, 0.5, 0.375, 1.0, 0.3438, 1.0, 0.3438, 0.5, 0.3438, 0.5, 0.3438, 1.0, 0.3125, 1.0, 0.3125, 0.5, 0.3125, 0.5, 0.3125, 1.0, 0.2812, 1.0, 0.2812, 0.5, 0.2812, 0.5, 0.2812, 1.0, 0.25, 1.0, 0.25, 0.5, 0.25, 0.5, 0.25, 1.0, 0.2188, 1.0, 0.2188, 0.5, 0.2188, 0.5, 0.2188, 1.0, 0.1875, 1.0, 0.1875, 0.5, 0.1875, 0.5, 0.1875, 1.0, 0.1562, 1.0, 0.1562, 0.5, 0.1562, 0.5, 0.1562, 1.0, 0.125, 1.0, 0.125, 0.5, 0.125, 0.5, 0.125, 1.0, 0.09375, 1.0, 0.09375, 0.5, 0.09375, 0.5, 0.09375, 1.0, 0.0625, 1.0, 0.0625, 0.5, 0.2968, 0.4854, 0.25, 0.49, 0.2032, 0.4854, 0.1582, 0.4717, 0.1167, 0.4496, 0.08029, 0.4197, 0.05045, 0.3833, 0.02827, 0.3418, 0.01461, 0.2968, 0.01, 0.25, 0.05341, 0.25, 0.05719, 0.2884, 0.06838, 0.3252, 0.08654, 0.3592, 0.111, 0.389, 0.1408, 0.4135, 0.1748, 0.4316, 0.2116, 0.4428, 0.25, 0.4466, 0.2884, 0.4428, 0.3252, 0.4316, 0.3592, 0.4135, 0.389, 0.389, 0.4135, 0.3592, 0.4316, 0.3252, 0.4428, 0.2884, 0.4466, 0.25, 0.49, 0.25, 0.4854, 0.2968, 0.4717, 0.3418, 0.4496, 0.3833, 0.4197, 0.4197, 0.3833, 0.4496, 0.3418, 0.4717, 0.0625, 0.5, 0.0625, 1.0, 0.03125, 1.0, 0.03125, 0.5, 0.03125, 0.5, 0.03125, 1.0, 0.0, 1.0, 0.0, 0.5, 0.5938, 0.5, 0.5625, 0.5, 0.5625, 0.5, 0.5938, 0.5, 0.6562, 0.5, 0.625, 0.5, 0.625, 0.5, 0.6562, 0.5, 0.3125, 0.5, 0.2812, 0.5, 0.2812, 0.5, 0.3125, 0.5, 1.0, 0.5, 0.9688, 0.5, 0.9688, 0.5, 1.0, 0.5, 0.03125, 0.5, 0.0, 0.5, 0.0, 0.5, 0.03125, 0.5, 0.7188, 0.5, 0.6875, 0.5, 0.6875, 0.5, 0.7188, 0.5, 0.4375, 0.5, 0.4062, 0.5, 0.4062, 0.5, 0.4375, 0.5, 0.1562, 0.5, 0.125, 0.5, 0.125, 0.5, 0.1562, 0.5, 0.8438, 0.5, 0.8125, 0.5, 0.8125, 0.5, 0.8438, 0.5, 0.5625, 0.5, 0.5312, 0.5, 0.5312, 0.5, 0.5625, 0.5, 0.2812, 0.5, 0.25, 0.5, 0.25, 0.5, 0.2812, 0.5, 0.9688, 0.5, 0.9375, 0.5, 0.9375, 0.5, 0.9688, 0.5, 0.6875, 0.5, 0.6562, 0.5, 0.6562, 0.5, 0.6875, 0.5, 0.4062, 0.5, 0.375, 0.5, 0.375, 0.5, 0.4062, 0.5, 0.125, 0.5, 0.09375, 0.5, 0.09375, 0.5, 0.125, 0.5, 0.8125, 0.5, 0.7812, 0.5, 0.7812, 0.5, 0.8125, 0.5, 0.5312, 0.5, 0.5, 0.5, 0.5, 0.5, 0.5312, 0.5, 0.25, 0.5, 0.2188, 0.5, 0.2188, 0.5, 0.25, 0.5, 0.9375, 0.5, 0.9062, 0.5, 0.9062, 0.5, 0.9375, 0.5, 0.6562, 0.5, 0.625, 0.5, 0.625, 0.5, 0.6562, 0.5, 0.375, 0.5, 0.3438, 0.5, 0.3438, 0.5, 0.375, 0.5, 0.09375, 0.5, 0.0625, 0.5, 0.0625, 0.5, 0.09375, 0.5, 0.7812, 0.5, 0.75, 0.5, 0.75, 0.5, 0.7812, 0.5, 0.5, 0.5, 0.4688, 0.5, 0.4688, 0.5, 0.5, 0.5, 0.2188, 0.5, 0.1875, 0.5, 0.1875, 0.5, 0.2188, 0.5, 0.9062, 0.5, 0.875, 0.5, 0.875, 0.5, 0.9062, 0.5, 0.625, 0.5, 0.5938, 0.5, 0.5938, 0.5, 0.625, 0.5, 0.3438, 0.5, 0.3125, 0.5, 0.3125, 0.5, 0.3438, 0.5, 0.0625, 0.5, 0.03125, 0.5, 0.03125, 0.5, 0.0625, 0.5, 0.75, 0.5, 0.7188, 0.5, 0.7188, 0.5, 0.75, 0.5, 0.4688, 0.5, 0.4375, 0.5, 0.4375, 0.5, 0.4688, 0.5, 0.1875, 0.5, 0.1562, 0.5, 0.1562, 0.5, 0.1875, 0.5, 0.875, 0.5, 0.8438, 0.5, 0.8438, 0.5, 0.875, 0.5, 0.5625, 0.5, 0.5312, 0.5, 0.5312, 0.5, 0.5625, 0.5, 0.2188, 0.5, 0.1875, 0.5, 0.1875, 0.5, 0.2188, 0.5, 0.625, 0.5, 0.5938, 0.5, 0.5938, 0.5, 0.625, 0.5, 0.1875, 0.5, 0.1562, 0.5, 0.1562, 0.5, 0.1875, 0.5, 0.5938, 0.5, 0.5625, 0.5, 0.5625, 0.5, 0.5938, 0.5, 1.0, 0.5, 0.9688, 0.5, 0.9688, 0.5, 1.0, 0.5, 0.1562, 0.5, 0.125, 0.5, 0.125, 0.5, 0.1562, 0.5, 0.5625, 0.5, 0.5312, 0.5, 0.5312, 0.5, 0.5625, 0.5, 0.9688, 0.5, 0.9375, 0.5, 0.9375, 0.5, 0.9688, 0.5, 0.125, 0.5, 0.09375, 0.5, 0.09375, 0.5, 0.125, 0.5, 0.5312, 0.5, 0.5, 0.5, 0.5, 0.5, 0.5312, 0.5, 0.9375, 0.5, 0.9062, 0.5, 0.9062, 0.5, 0.9375, 0.5, 0.09375, 0.5, 0.0625, 0.5, 0.0625, 0.5, 0.09375, 0.5, 0.5, 0.5, 0.4688, 0.5, 0.4688, 0.5, 0.5, 0.5, 0.9062, 0.5, 0.875, 0.5, 0.875, 0.5, 0.9062, 0.5, 0.0625, 0.5, 0.03125, 0.5, 0.03125, 0.5, 0.0625, 0.5, 0.4688, 0.5, 0.4375, 0.5, 0.4375, 0.5, 0.4688, 0.5, 0.875, 0.5, 0.8438, 0.5, 0.8438, 0.5, 0.875, 0.5, 0.03125, 0.5, 0.0, 0.5, 0.0, 0.5, 0.03125, 0.5, 0.4375, 0.5, 0.4062, 0.5, 0.4062, 0.5, 0.4375, 0.5, 0.8438, 0.5, 0.8125, 0.5, 0.8125, 0.5, 0.8438, 0.5, 0.4062, 0.5, 0.375, 0.5, 0.375, 0.5, 0.4062, 0.5, 0.8125, 0.5, 0.7812, 0.5, 0.7812, 0.5, 0.8125, 0.5, 0.375, 0.5, 0.3438, 0.5, 0.3438, 0.5, 0.375, 0.5, 0.7812, 0.5, 0.75, 0.5, 0.75, 0.5, 0.7812, 0.5, 0.3438, 0.5, 0.3125, 0.5, 0.3125, 0.5, 0.3438, 0.5, 0.75, 0.5, 0.7188, 0.5, 0.7188, 0.5, 0.75, 0.5, 0.3125, 0.5, 0.2812, 0.5, 0.2812, 0.5, 0.3125, 0.5, 0.7188, 0.5, 0.6875, 0.5, 0.6875, 0.5, 0.7188, 0.5, 0.2812, 0.5, 0.25, 0.5, 0.25, 0.5, 0.2812, 0.5, 0.6875, 0.5, 0.6562, 0.5, 0.6562, 0.5, 0.6875, 0.5, 0.25, 0.5, 0.2188, 0.5, 0.2188, 0.5, 0.25, 0.5, 0.9688, 0.5, 0.9375, 0.5, 0.9375, 0.5, 0.9688, 0.5, 0.125, 0.5, 0.09375, 0.5, 0.09375, 0.5, 0.125, 0.5, 0.5312, 0.5, 0.5, 0.5, 0.5, 0.5, 0.5312, 0.5, 0.9375, 0.5, 0.9062, 0.5, 0.9062, 0.5, 0.9375, 0.5, 0.09375, 0.5, 0.0625, 0.5, 0.0625, 0.5, 0.09375, 0.5, 0.5, 0.5, 0.4688, 0.5, 0.4688, 0.5, 0.5, 0.5, 0.9062, 0.5, 0.875, 0.5, 0.875, 0.5, 0.9062, 0.5, 0.0625, 0.5, 0.03125, 0.5, 0.03125, 0.5, 0.0625, 0.5, 0.4688, 0.5, 0.4375, 0.5, 0.4375, 0.5, 0.4688, 0.5, 0.875, 0.5, 0.8438, 0.5, 0.8438, 0.5, 0.875, 0.5, 0.03125, 0.5, 0.0, 0.5, 0.0, 0.5, 0.03125, 0.5, 0.4375, 0.5, 0.4062, 0.5, 0.4062, 0.5, 0.4375, 0.5, 0.8438, 0.5, 0.8125, 0.5, 0.8125, 0.5, 0.8438, 0.5, 0.4062, 0.5, 0.375, 0.5, 0.375, 0.5, 0.4062, 0.5, 0.8125, 0.5, 0.7812, 0.5, 0.7812, 0.5, 0.8125, 0.5, 0.375, 0.5, 0.3438, 0.5, 0.3438, 0.5, 0.375, 0.5, 0.7812, 0.5, 0.75, 0.5, 0.75, 0.5, 0.7812, 0.5, 0.3438, 0.5, 0.3125, 0.5, 0.3125, 0.5, 0.3438, 0.5, 0.75, 0.5, 0.7188, 0.5, 0.7188, 0.5, 0.75, 0.5, 0.3125, 0.5, 0.2812, 0.5, 0.2812, 0.5, 0.3125, 0.5, 0.7188, 0.5, 0.6875, 0.5, 0.6875, 0.5, 0.7188, 0.5, 0.2812, 0.5, 0.25, 0.5, 0.25, 0.5, 0.2812, 0.5, 0.6875, 0.5, 0.6562, 0.5, 0.6562, 0.5, 0.6875, 0.5, 0.25, 0.5, 0.2188, 0.5, 0.2188, 0.5, 0.25, 0.5, 0.6562, 0.5, 0.625, 0.5, 0.625, 0.5, 0.6562, 0.5, 0.2188, 0.5, 0.1875, 0.5, 0.1875, 0.5, 0.2188, 0.5, 0.625, 0.5, 0.5938, 0.5, 0.5938, 0.5, 0.625, 0.5, 0.1875, 0.5, 0.1562, 0.5, 0.1562, 0.5, 0.1875, 0.5, 0.5938, 0.5, 0.5625, 0.5, 0.5625, 0.5, 0.5938, 0.5, 1.0, 0.5, 0.9688, 0.5, 0.9688, 0.5, 1.0, 0.5, 0.1562, 0.5, 0.125, 0.5, 0.125, 0.5, 0.1562, 0.5, 0.09375, 0.5, 0.0625, 0.5, 0.0625, 0.5, 0.09375, 0.5, 0.9375, 0.5, 0.9062, 0.5, 0.9062, 0.5, 0.9375, 0.5, 0.5312, 0.5, 0.5, 0.5, 0.5, 0.5, 0.5312, 0.5, 0.125, 0.5, 0.09375, 0.5, 0.09375, 0.5, 0.125, 0.5, 0.9688, 0.5, 0.9375, 0.5, 0.9375, 0.5, 0.9688, 0.5, 0.5625, 0.5, 0.5312, 0.5, 0.5312, 0.5, 0.5625, 0.5, 0.1562, 0.5, 0.125, 0.5, 0.125, 0.5, 0.1562, 0.5, 0.5938, 0.5, 0.5625, 0.5, 0.5625, 0.5, 0.5938, 0.5, 0.1875, 0.5, 0.1562, 0.5, 0.1562, 0.5, 0.1875, 0.5, 0.625, 0.5, 0.5938, 0.5, 0.5938, 0.5, 0.625, 0.5, 0.2188, 0.5, 0.1875, 0.5, 0.1875, 0.5, 0.2188, 0.5, 0.6562, 0.5, 0.625, 0.5, 0.625, 0.5, 0.6562, 0.5, 0.25, 0.5, 0.2188, 0.5, 0.2188, 0.5, 0.25, 0.5, 0.6875, 0.5, 0.6562, 0.5, 0.6562, 0.5, 0.6875, 0.5, 0.2812, 0.5, 0.25, 0.5, 0.25, 0.5, 0.2812, 0.5, 0.7188, 0.5, 0.6875, 0.5, 0.6875, 0.5, 0.7188, 0.5, 0.3125, 0.5, 0.2812, 0.5, 0.2812, 0.5, 0.3125, 0.5, 0.75, 0.5, 0.7188, 0.5, 0.7188, 0.5, 0.75, 0.5, 0.3438, 0.5, 0.3125, 0.5, 0.3125, 0.5, 0.3438, 0.5, 0.7812, 0.5, 0.75, 0.5, 0.75, 0.5, 0.7812, 0.5, 0.375, 0.5, 0.3438, 0.5, 0.3438, 0.5, 0.375, 0.5, 0.8125, 0.5, 0.7812, 0.5, 0.7812, 0.5, 0.8125, 0.5, 0.4062, 0.5, 0.375, 0.5, 0.375, 0.5, 0.4062, 0.5, 0.0625, 0.5, 0.03125, 0.5, 0.03125, 0.5, 0.0625, 0.5, 0.03125, 0.5, 0.0, 0.5, 0.0, 0.5, 0.03125, 0.5, 1.0, 0.5, 0.9688, 0.5, 0.9688, 0.5, 1.0, 0.5, 0.9062, 0.5, 0.875, 0.5, 0.875, 0.5, 0.9062, 0.5, 0.875, 0.5, 0.8438, 0.5, 0.8438, 0.5, 0.875, 0.5, 0.8438, 0.5, 0.8125, 0.5, 0.8125, 0.5, 0.8438, 0.5, 0.5, 0.5, 0.4688, 0.5, 0.4688, 0.5, 0.5, 0.5, 0.4688, 0.5, 0.4375, 0.5, 0.4375, 0.5, 0.4688, 0.5, 0.4375, 0.5, 0.4062, 0.5, 0.4062, 0.5, 0.4375, 0.5, 1.0, 0.5, 0.9688, 0.5, 0.9688, 1.0, 1.0, 1.0, 0.9688, 0.5, 0.9375, 0.5, 0.9375, 1.0, 0.9688, 1.0, 0.9375, 0.5, 0.9062, 0.5, 0.9062, 1.0, 0.9375, 1.0, 0.9062, 0.5, 0.875, 0.5, 0.875, 1.0, 0.9062, 1.0, 0.875, 0.5, 0.8438, 0.5, 0.8438, 1.0, 0.875, 1.0, 0.8438, 0.5, 0.8125, 0.5, 0.8125, 1.0, 0.8438, 1.0, 0.8125, 0.5, 0.7812, 0.5, 0.7812, 1.0, 0.8125, 1.0, 0.7812, 0.5, 0.75, 0.5, 0.75, 1.0, 0.7812, 1.0, 0.75, 0.5, 0.7188, 0.5, 0.7188, 1.0, 0.75, 1.0, 0.7188, 0.5, 0.6875, 0.5, 0.6875, 1.0, 0.7188, 1.0, 0.6875, 0.5, 0.6562, 0.5, 0.6562, 1.0, 0.6875, 1.0, 0.6562, 0.5, 0.625, 0.5, 0.625, 1.0, 0.6562, 1.0, 0.625, 0.5, 0.5938, 0.5, 0.5938, 1.0, 0.625, 1.0, 0.5938, 0.5, 0.5625, 0.5, 0.5625, 1.0, 0.5938, 1.0, 0.5625, 0.5, 0.5312, 0.5, 0.5312, 1.0, 0.5625, 1.0, 0.5312, 0.5, 0.5, 0.5, 0.5, 1.0, 0.5312, 1.0, 0.5, 0.5, 0.4688, 0.5, 0.4688, 1.0, 0.5, 1.0, 0.4688, 0.5, 0.4375, 0.5, 0.4375, 1.0, 0.4688, 1.0, 0.4375, 0.5, 0.4062, 0.5, 0.4062, 1.0, 0.4375, 1.0, 0.4062, 0.5, 0.375, 0.5, 0.375, 1.0, 0.4062, 1.0, 0.375, 0.5, 0.3438, 0.5, 0.3438, 1.0, 0.375, 1.0, 0.3438, 0.5, 0.3125, 0.5, 0.3125, 1.0, 0.3438, 1.0, 0.3125, 0.5, 0.2812, 0.5, 0.2812, 1.0, 0.3125, 1.0, 0.2812, 0.5, 0.25, 0.5, 0.25, 1.0, 0.2812, 1.0, 0.25, 0.5, 0.2188, 0.5, 0.2188, 1.0, 0.25, 1.0, 0.2188, 0.5, 0.1875, 0.5, 0.1875, 1.0, 0.2188, 1.0, 0.1875, 0.5, 0.1562, 0.5, 0.1562, 1.0, 0.1875, 1.0, 0.1562, 0.5, 0.125, 0.5, 0.125, 1.0, 0.1562, 1.0, 0.125, 0.5, 0.09375, 0.5, 0.09375, 1.0, 0.125, 1.0, 0.09375, 0.5, 0.0625, 0.5, 0.0625, 1.0, 0.09375, 1.0, 0.2968, 0.4854, 0.3418, 0.4717, 0.3833, 0.4496, 0.4197, 0.4197, 0.4496, 0.3833, 0.4717, 0.3418, 0.4854, 0.2968, 0.49, 0.25, 0.4466, 0.25, 0.4428, 0.2884, 0.4316, 0.3252, 0.4135, 0.3592, 0.389, 0.389, 0.3592, 0.4135, 0.3252, 0.4316, 0.2884, 0.4428, 0.25, 0.4466, 0.2116, 0.4428, 0.1748, 0.4316, 0.1408, 0.4135, 0.111, 0.389, 0.08654, 0.3592, 0.06838, 0.3252, 0.05719, 0.2884, 0.05341, 0.25, 0.01, 0.25, 0.01461, 0.2968, 0.02827, 0.3418, 0.05045, 0.3833, 0.08029, 0.4197, 0.1167, 0.4496, 0.1582, 0.4717, 0.2032, 0.4854, 0.25, 0.49, 0.0625, 0.5, 0.03125, 0.5, 0.03125, 1.0, 0.0625, 1.0, 0.03125, 0.5, 0.0, 0.5, 0.0, 1.0, 0.03125, 1.0, 0.5938, 0.5, 0.5938, 0.5, 0.5625, 0.5, 0.5625, 0.5, 0.6562, 0.5, 0.6562, 0.5, 0.625, 0.5, 0.625, 0.5, 0.3125, 0.5, 0.3125, 0.5, 0.2812, 0.5, 0.2812, 0.5, 1.0, 0.5, 1.0, 0.5, 0.9688, 0.5, 0.9688, 0.5, 0.03125, 0.5, 0.03125, 0.5, 0.0, 0.5, 0.0, 0.5, 0.7188, 0.5, 0.7188, 0.5, 0.6875, 0.5, 0.6875, 0.5, 0.4375, 0.5, 0.4375, 0.5, 0.4062, 0.5, 0.4062, 0.5, 0.1562, 0.5, 0.1562, 0.5, 0.125, 0.5, 0.125, 0.5, 0.8438, 0.5, 0.8438, 0.5, 0.8125, 0.5, 0.8125, 0.5, 0.5625, 0.5, 0.5625, 0.5, 0.5312, 0.5, 0.5312, 0.5, 0.2812, 0.5, 0.2812, 0.5, 0.25, 0.5, 0.25, 0.5, 0.9688, 0.5, 0.9688, 0.5, 0.9375, 0.5, 0.9375, 0.5, 0.6875, 0.5, 0.6875, 0.5, 0.6562, 0.5, 0.6562, 0.5, 0.4062, 0.5, 0.4062, 0.5, 0.375, 0.5, 0.375, 0.5, 0.125, 0.5, 0.125, 0.5, 0.09375, 0.5, 0.09375, 0.5, 0.8125, 0.5, 0.8125, 0.5, 0.7812, 0.5, 0.7812, 0.5, 0.5312, 0.5, 0.5312, 0.5, 0.5, 0.5, 0.5, 0.5, 0.25, 0.5, 0.25, 0.5, 0.2188, 0.5, 0.2188, 0.5, 0.9375, 0.5, 0.9375, 0.5, 0.9062, 0.5, 0.9062, 0.5, 0.6562, 0.5, 0.6562, 0.5, 0.625, 0.5, 0.625, 0.5, 0.375, 0.5, 0.375, 0.5, 0.3438, 0.5, 0.3438, 0.5, 0.09375, 0.5, 0.09375, 0.5, 0.0625, 0.5, 0.0625, 0.5, 0.7812, 0.5, 0.7812, 0.5, 0.75, 0.5, 0.75, 0.5, 0.5, 0.5, 0.5, 0.5, 0.4688, 0.5, 0.4688, 0.5, 0.2188, 0.5, 0.2188, 0.5, 0.1875, 0.5, 0.1875, 0.5, 0.9062, 0.5, 0.9062, 0.5, 0.875, 0.5, 0.875, 0.5, 0.625, 0.5, 0.625, 0.5, 0.5938, 0.5, 0.5938, 0.5, 0.3438, 0.5, 0.3438, 0.5, 0.3125, 0.5, 0.3125, 0.5, 0.0625, 0.5, 0.0625, 0.5, 0.03125, 0.5, 0.03125, 0.5, 0.75, 0.5, 0.75, 0.5, 0.7188, 0.5, 0.7188, 0.5, 0.4688, 0.5, 0.4688, 0.5, 0.4375, 0.5, 0.4375, 0.5, 0.1875, 0.5, 0.1875, 0.5, 0.1562, 0.5, 0.1562, 0.5, 0.875, 0.5, 0.875, 0.5, 0.8438, 0.5, 0.8438, 0.5, 0.5625, 0.5, 0.5625, 0.5, 0.5312, 0.5, 0.5312, 0.5, 0.2188, 0.5, 0.2188, 0.5, 0.1875, 0.5, 0.1875, 0.5, 0.625, 0.5, 0.625, 0.5, 0.5938, 0.5, 0.5938, 0.5, 0.1875, 0.5, 0.1875, 0.5, 0.1562, 0.5, 0.1562, 0.5, 0.5938, 0.5, 0.5938, 0.5, 0.5625, 0.5, 0.5625, 0.5, 1.0, 0.5, 1.0, 0.5, 0.9688, 0.5, 0.9688, 0.5, 0.1562, 0.5, 0.1562, 0.5, 0.125, 0.5, 0.125, 0.5, 0.5625, 0.5, 0.5625, 0.5, 0.5312, 0.5, 0.5312, 0.5, 0.9688, 0.5, 0.9688, 0.5, 0.9375, 0.5, 0.9375, 0.5, 0.125, 0.5, 0.125, 0.5, 0.09375, 0.5, 0.09375, 0.5, 0.5312, 0.5, 0.5312, 0.5, 0.5, 0.5, 0.5, 0.5, 0.9375, 0.5, 0.9375, 0.5, 0.9062, 0.5, 0.9062, 0.5, 0.09375, 0.5, 0.09375, 0.5, 0.0625, 0.5, 0.0625, 0.5, 0.5, 0.5, 0.5, 0.5, 0.4688, 0.5, 0.4688, 0.5, 0.9062, 0.5, 0.9062, 0.5, 0.875, 0.5, 0.875, 0.5, 0.0625, 0.5, 0.0625, 0.5, 0.03125, 0.5, 0.03125, 0.5, 0.4688, 0.5, 0.4688, 0.5, 0.4375, 0.5, 0.4375, 0.5, 0.875, 0.5, 0.875, 0.5, 0.8438, 0.5, 0.8438, 0.5, 0.03125, 0.5, 0.03125, 0.5, 0.0, 0.5, 0.0, 0.5, 0.4375, 0.5, 0.4375, 0.5, 0.4062, 0.5, 0.4062, 0.5, 0.8438, 0.5, 0.8438, 0.5, 0.8125, 0.5, 0.8125, 0.5, 0.4062, 0.5, 0.4062, 0.5, 0.375, 0.5, 0.375, 0.5, 0.8125, 0.5, 0.8125, 0.5, 0.7812, 0.5, 0.7812, 0.5, 0.375, 0.5, 0.375, 0.5, 0.3438, 0.5, 0.3438, 0.5, 0.7812, 0.5, 0.7812, 0.5, 0.75, 0.5, 0.75, 0.5, 0.3438, 0.5, 0.3438, 0.5, 0.3125, 0.5, 0.3125, 0.5, 0.75, 0.5, 0.75, 0.5, 0.7188, 0.5, 0.7188, 0.5, 0.3125, 0.5, 0.3125, 0.5, 0.2812, 0.5, 0.2812, 0.5, 0.7188, 0.5, 0.7188, 0.5, 0.6875, 0.5, 0.6875, 0.5, 0.2812, 0.5, 0.2812, 0.5, 0.25, 0.5, 0.25, 0.5, 0.6875, 0.5, 0.6875, 0.5, 0.6562, 0.5, 0.6562, 0.5, 0.25, 0.5, 0.25, 0.5, 0.2188, 0.5, 0.2188, 0.5, 0.9688, 0.5, 0.9688, 0.5, 0.9375, 0.5, 0.9375, 0.5, 0.125, 0.5, 0.125, 0.5, 0.09375, 0.5, 0.09375, 0.5, 0.5312, 0.5, 0.5312, 0.5, 0.5, 0.5, 0.5, 0.5, 0.9375, 0.5, 0.9375, 0.5, 0.9062, 0.5, 0.9062, 0.5, 0.09375, 0.5, 0.09375, 0.5, 0.0625, 0.5, 0.0625, 0.5, 0.5, 0.5, 0.5, 0.5, 0.4688, 0.5, 0.4688, 0.5, 0.9062, 0.5, 0.9062, 0.5, 0.875, 0.5, 0.875, 0.5, 0.0625, 0.5, 0.0625, 0.5, 0.03125, 0.5, 0.03125, 0.5, 0.4688, 0.5, 0.4688, 0.5, 0.4375, 0.5, 0.4375, 0.5, 0.875, 0.5, 0.875, 0.5, 0.8438, 0.5, 0.8438, 0.5, 0.03125, 0.5, 0.03125, 0.5, 0.0, 0.5, 0.0, 0.5, 0.4375, 0.5, 0.4375, 0.5, 0.4062, 0.5, 0.4062, 0.5, 0.8438, 0.5, 0.8438, 0.5, 0.8125, 0.5, 0.8125, 0.5, 0.4062, 0.5, 0.4062, 0.5, 0.375, 0.5, 0.375, 0.5, 0.8125, 0.5, 0.8125, 0.5, 0.7812, 0.5, 0.7812, 0.5, 0.375, 0.5, 0.375, 0.5, 0.3438, 0.5, 0.3438, 0.5, 0.7812, 0.5, 0.7812, 0.5, 0.75, 0.5, 0.75, 0.5, 0.3438, 0.5, 0.3438, 0.5, 0.3125, 0.5, 0.3125, 0.5, 0.75, 0.5, 0.75, 0.5, 0.7188, 0.5, 0.7188, 0.5, 0.3125, 0.5, 0.3125, 0.5, 0.2812, 0.5, 0.2812, 0.5, 0.7188, 0.5, 0.7188, 0.5, 0.6875, 0.5, 0.6875, 0.5, 0.2812, 0.5, 0.2812, 0.5, 0.25, 0.5, 0.25, 0.5, 0.6875, 0.5, 0.6875, 0.5, 0.6562, 0.5, 0.6562, 0.5, 0.25, 0.5, 0.25, 0.5, 0.2188, 0.5, 0.2188, 0.5, 0.6562, 0.5, 0.6562, 0.5, 0.625, 0.5, 0.625, 0.5, 0.2188, 0.5, 0.2188, 0.5, 0.1875, 0.5, 0.1875, 0.5, 0.625, 0.5, 0.625, 0.5, 0.5938, 0.5, 0.5938, 0.5, 0.1875, 0.5, 0.1875, 0.5, 0.1562, 0.5, 0.1562, 0.5, 0.5938, 0.5, 0.5938, 0.5, 0.5625, 0.5, 0.5625, 0.5, 1.0, 0.5, 1.0, 0.5, 0.9688, 0.5, 0.9688, 0.5, 0.1562, 0.5, 0.1562, 0.5, 0.125, 0.5, 0.125, 0.5, 0.09375, 0.5, 0.09375, 0.5, 0.0625, 0.5, 0.0625, 0.5, 0.9375, 0.5, 0.9375, 0.5, 0.9062, 0.5, 0.9062, 0.5, 0.5312, 0.5, 0.5312, 0.5, 0.5, 0.5, 0.5, 0.5, 0.125, 0.5, 0.125, 0.5, 0.09375, 0.5, 0.09375, 0.5, 0.9688, 0.5, 0.9688, 0.5, 0.9375, 0.5, 0.9375, 0.5, 0.5625, 0.5, 0.5625, 0.5, 0.5312, 0.5, 0.5312, 0.5, 0.1562, 0.5, 0.1562, 0.5, 0.125, 0.5, 0.125, 0.5, 0.5938, 0.5, 0.5938, 0.5, 0.5625, 0.5, 0.5625, 0.5, 0.1875, 0.5, 0.1875, 0.5, 0.1562, 0.5, 0.1562, 0.5, 0.625, 0.5, 0.625, 0.5, 0.5938, 0.5, 0.5938, 0.5, 0.2188, 0.5, 0.2188, 0.5, 0.1875, 0.5, 0.1875, 0.5, 0.6562, 0.5, 0.6562, 0.5, 0.625, 0.5, 0.625, 0.5, 0.25, 0.5, 0.25, 0.5, 0.2188, 0.5, 0.2188, 0.5, 0.6875, 0.5, 0.6875, 0.5, 0.6562, 0.5, 0.6562, 0.5, 0.2812, 0.5, 0.2812, 0.5, 0.25, 0.5, 0.25, 0.5, 0.7188, 0.5, 0.7188, 0.5, 0.6875, 0.5, 0.6875, 0.5, 0.3125, 0.5, 0.3125, 0.5, 0.2812, 0.5, 0.2812, 0.5, 0.75, 0.5, 0.75, 0.5, 0.7188, 0.5, 0.7188, 0.5, 0.3438, 0.5, 0.3438, 0.5, 0.3125, 0.5, 0.3125, 0.5, 0.7812, 0.5, 0.7812, 0.5, 0.75, 0.5, 0.75, 0.5, 0.375, 0.5, 0.375, 0.5, 0.3438, 0.5, 0.3438, 0.5, 0.8125, 0.5, 0.8125, 0.5, 0.7812, 0.5, 0.7812, 0.5, 0.4062, 0.5, 0.4062, 0.5, 0.375, 0.5, 0.375, 0.5, 0.0625, 0.5, 0.0625, 0.5, 0.03125, 0.5, 0.03125, 0.5, 0.03125, 0.5, 0.03125, 0.5, 0.0, 0.5, 0.0, 0.5, 1.0, 0.5, 1.0, 0.5, 0.9688, 0.5, 0.9688, 0.5, 0.9062, 0.5, 0.9062, 0.5, 0.875, 0.5, 0.875, 0.5, 0.875, 0.5, 0.875, 0.5, 0.8438, 0.5, 0.8438, 0.5, 0.8438, 0.5, 0.8438, 0.5, 0.8125, 0.5, 0.8125, 0.5, 0.5, 0.5, 0.5, 0.5, 0.4688, 0.5, 0.4688, 0.5, 0.4688, 0.5, 0.4688, 0.5, 0.4375, 0.5, 0.4375, 0.5, 0.4375, 0.5, 0.4375, 0.5, 0.4062, 0.5, 0.4062, 0.5, 0.7188, 0.5653, 0.7188, 0.9347, 0.75, 0.9347, 0.75, 0.5653, 0.625, 0.5653, 0.625, 0.9347, 0.6562, 0.9347, 0.6562, 0.5653, 0.6562, 0.5653, 0.6562, 0.9347, 0.6875, 0.9347, 0.6875, 0.5653, 0.2188, 0.5653, 0.2188, 0.9347, 0.25, 0.9347, 0.25, 0.5653, 0.7812, 0.5653, 0.7812, 0.9347, 0.8125, 0.9347, 0.8125, 0.5653, 0.75, 0.5653, 0.75, 0.9347, 0.7812, 0.9347, 0.7812, 0.5653, 0.8438, 0.5653, 0.8438, 0.9347, 0.875, 0.9347, 0.875, 0.5653, 0.0, 0.5653, 0.0, 0.9347, 0.03125, 0.9347, 0.03125, 0.5653, 0.4688, 0.5653, 0.4688, 0.9347, 0.5, 0.9347, 0.5, 0.5653, 0.1562, 0.5653, 0.1562, 0.9347, 0.1875, 0.9347, 0.1875, 0.5653, 0.5, 0.5653, 0.5, 0.9347, 0.5312, 0.9347, 0.5312, 0.5653, 0.03125, 0.5653, 0.03125, 0.9347, 0.0625, 0.9347, 0.0625, 0.5653, 0.875, 0.5653, 0.875, 0.9347, 0.9062, 0.9347, 0.9062, 0.5653, 0.4062, 0.5653, 0.4062, 0.9347, 0.4375, 0.9347, 0.4375, 0.5653, 0.49, 0.25, 0.4466, 0.25, 0.4428, 0.2116, 0.4316, 0.1748, 0.4135, 0.1408, 0.389, 0.111, 0.3592, 0.08654, 0.3252, 0.06838, 0.2884, 0.05719, 0.25, 0.05341, 0.2116, 0.05719, 0.1748, 0.06838, 0.1408, 0.08654, 0.111, 0.111, 0.08654, 0.1408, 0.06838, 0.1748, 0.05719, 0.2116, 0.05341, 0.25, 0.01, 0.25, 0.01461, 0.2032, 0.02827, 0.1582, 0.05045, 0.1167, 0.08029, 0.08029, 0.1167, 0.05045, 0.1582, 0.02827, 0.2032, 0.01461, 0.25, 0.01, 0.2968, 0.01461, 0.3418, 0.02827, 0.3833, 0.05045, 0.4197, 0.08029, 0.4496, 0.1167, 0.4717, 0.1582, 0.4854, 0.2032, 0.9062, 0.5653, 0.9062, 0.9347, 0.9375, 0.9347, 0.9375, 0.5653, 0.5938, 0.5653, 0.5938, 0.9347, 0.625, 0.9347, 0.625, 0.5653, 0.09375, 0.5653, 0.09375, 0.9347, 0.125, 0.9347, 0.125, 0.5653, 0.1875, 0.5653, 0.1875, 0.9347, 0.2188, 0.9347, 0.2188, 0.5653, 0.5625, 0.5653, 0.5625, 0.9347, 0.5938, 0.9347, 0.5938, 0.5653, 0.375, 0.5653, 0.375, 0.9347, 0.4062, 0.9347, 0.4062, 0.5653, 0.01, 0.25, 0.05341, 0.25, 0.05719, 0.2116, 0.06838, 0.1748, 0.08654, 0.1408, 0.111, 0.111, 0.1408, 0.08654, 0.1748, 0.06838, 0.2116, 0.05719, 0.25, 0.05341, 0.2884, 0.05719, 0.3252, 0.06838, 0.3592, 0.08654, 0.389, 0.111, 0.4135, 0.1408, 0.4316, 0.1748, 0.4428, 0.2116, 0.4466, 0.25, 0.49, 0.25, 0.4854, 0.2032, 0.4717, 0.1582, 0.4496, 0.1167, 0.4197, 0.08029, 0.3833, 0.05045, 0.3418, 0.02827, 0.2968, 0.01461, 0.25, 0.01, 0.2032, 0.01461, 0.1582, 0.02827, 0.1167, 0.05045, 0.08029, 0.08029, 0.05045, 0.1167, 0.02827, 0.1582, 0.01461, 0.2032, 0.3125, 0.5653, 0.3125, 0.9347, 0.3438, 0.9347, 0.3438, 0.5653, 0.9688, 0.5653, 0.9688, 0.9347, 1.0, 0.9347, 1.0, 0.5653, 0.8125, 0.5653, 0.8125, 0.9347, 0.8438, 0.9347, 0.8438, 0.5653, 0.25, 0.5653, 0.25, 0.9347, 0.2812, 0.9347, 0.2812, 0.5653, 0.6875, 0.5653, 0.6875, 0.9347, 0.7188, 0.9347, 0.7188, 0.5653, 0.4375, 0.5653, 0.4375, 0.9347, 0.4688, 0.9347, 0.4688, 0.5653, 0.0625, 0.5653, 0.0625, 0.9347, 0.09375, 0.9347, 0.09375, 0.5653, 0.9375, 0.5653, 0.9375, 0.9347, 0.9688, 0.9347, 0.9688, 0.5653, 0.5312, 0.5653, 0.5312, 0.9347, 0.5625, 0.9347, 0.5625, 0.5653, 0.2812, 0.5653, 0.2812, 0.9347, 0.3125, 0.9347, 0.3125, 0.5653, 0.125, 0.5653, 0.125, 0.9347, 0.1562, 0.9347, 0.1562, 0.5653, 0.3438, 0.5653, 0.3438, 0.9347, 0.375, 0.9347, 0.375, 0.5653, 0.5625, 1.0, 0.5312, 1.0, 0.9688, 1.0, 0.9375, 1.0, 0.5312, 1.0, 0.5, 1.0, 1.0, 1.0, 0.9688, 1.0, 0.5, 1.0, 0.4688, 1.0, 0.2032, 0.4854, 1.0, 1.0, 0.4688, 1.0, 0.4375, 1.0, 0.1582, 0.4717, 0.2032, 0.4854, 0.09375, 1.0, 0.1582, 0.4717, 0.4375, 1.0, 0.4062, 1.0, 0.125, 1.0, 0.09375, 1.0, 0.4062, 1.0, 0.375, 1.0, 0.1562, 1.0, 0.125, 1.0, 0.375, 1.0, 0.3438, 1.0, 0.1875, 1.0, 0.1562, 1.0, 0.3438, 1.0, 0.3125, 1.0, 0.1875, 1.0, 0.3125, 1.0, 0.2812, 1.0, 0.2188, 1.0, 0.2812, 1.0, 0.25, 1.0, 0.25, 1.0, 0.2188, 1.0, 0.25, 1.0, 0.2188, 1.0, 0.2812, 1.0, 0.25, 1.0, 0.2188, 1.0, 0.1875, 1.0, 0.3125, 1.0, 0.2812, 1.0, 0.1875, 1.0, 0.1562, 1.0, 0.3438, 1.0, 0.3125, 1.0, 0.1562, 1.0, 0.125, 1.0, 0.375, 1.0, 0.3438, 1.0, 0.125, 1.0, 0.09375, 1.0, 0.4062, 1.0, 0.375, 1.0, 0.09375, 1.0, 0.0625, 1.0, 0.4375, 1.0, 0.4062, 1.0, 0.0625, 1.0, 0.0, 0.0, 0.0, 0.0, 0.4375, 1.0, 0.0, 0.0, 0.0, 0.0, 0.0, 0.0, 0.0, 0.0, 0.5938, 1.0, 0.0, 0.0, 0.9375, 1.0, 0.9062, 1.0, 0.625, 1.0, 0.5938, 1.0, 0.9062, 1.0, 0.875, 1.0, 0.6562, 1.0, 0.625, 1.0, 0.875, 1.0, 0.8438, 1.0, 0.6875, 1.0, 0.6562, 1.0, 0.8438, 1.0, 0.8125, 1.0, 0.7188, 1.0, 0.6875, 1.0, 0.8125, 1.0, 0.7812, 1.0, 0.75, 1.0, 0.7188, 1.0, 0.7812, 1.0, 0.75, 1.0, 0.7812, 1.0, 0.75, 1.0, 0.75, 1.0, 0.7188, 1.0, 0.7812, 1.0, 0.7188, 1.0, 0.6875, 1.0, 0.8125, 1.0, 0.6875, 1.0, 0.6562, 1.0, 0.8438, 1.0, 0.8125, 1.0, 0.5938, 1.0, 0.5625, 1.0, 0.9375, 1.0, 0.9062, 1.0, 0.625, 1.0, 0.5938, 1.0, 0.9062, 1.0, 0.875, 1.0, 0.6562, 1.0, 0.625, 1.0, 0.875, 1.0, 0.8438, 1.0])
me_cylinder_001.materials.append(mat_material_001)
me_cylinder_001.materials.append(mat_material_002)
me_cylinder_001.use_remesh_fix_poles = True
me_cylinder_001.use_remesh_preserve_attributes = False
me_cylinder_001.use_mirror_vertex_groups = False
me_cylinder_001.update()

# ---- objects
ob_cylinder_001 = bpy.data.objects.new('Cylinder.001', me_cylinder_001)

# ---- transforms, parenting, visibility, modifiers, constraints
ob_cylinder_001.location = (6.68e-08, 8.696, -0.8208)
ob_cylinder_001.rotation_euler = (1.571, -0.0, 0.0)
ob_cylinder_001.lineart.crease_threshold = 0.0
_m = ob_cylinder_001.modifiers.new('Auto Smooth', 'NODES')
_m.node_group = ng_auto_smooth
_gi = [s.identifier for s in ng_auto_smooth.interface.items_tree if s.item_type == 'SOCKET' and s.in_out == 'INPUT']
_m[_gi[1]] = 0.5236  # Angle

# ---- collection membership
col_collection.objects.link(ob_cylinder_001)

# ---- scene / render settings (as saved in the file)
scene.frame_start = 1; scene.frame_end = 250; scene.frame_set(1)
scene.render.engine = 'BLENDER_EEVEE_NEXT'
scene.cycles.use_denoising = False
scene.cycles.samples = 128
scene.cycles.sampling_pattern = 'TABULATED_SOBOL'
scene.cycles.use_adaptive_sampling = False
scene.cycles.use_light_tree = False
scene.view_settings.view_transform = 'Filmic'
bpy.context.view_layer.update()

# ---- added for rendering (the .blend has no active camera and no usable light): camera, sun
cam_auto = bpy.data.cameras.new('AutoCamera')
cam_auto.lens = 50.0
cam_auto.sensor_width = 36.0
cam_auto.clip_end = 1000.0
ob_auto_camera = bpy.data.objects.new('AutoCamera', cam_auto)
scene.collection.objects.link(ob_auto_camera)
ob_auto_camera.location = (5.4421, 1.99663, 3.39724)
ob_auto_camera.rotation_euler = (1.09748, -7.21219e-08, 0.694738)
scene.camera = ob_auto_camera
light_auto_sun = bpy.data.lights.new('AutoSun', 'SUN')
light_auto_sun.energy = 3.0
light_auto_sun.angle = 0.0523599
ob_auto_sun = bpy.data.objects.new('AutoSun', light_auto_sun)
scene.collection.objects.link(ob_auto_sun)
ob_auto_sun.rotation_euler = (0.872665, 0.174533, 0.523599)
bpy.context.view_layer.update()
